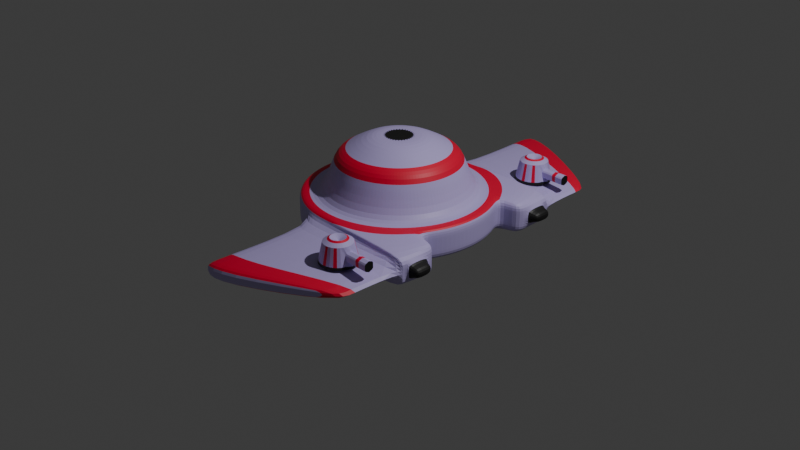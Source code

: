 # Source: starship_boss.blend  (saved by Blender 4.0.36; exported with 4.5.12 LTS)
import bpy
from mathutils import Matrix  # noqa: F401  (used for matrix-valued properties, if any)

bpy.ops.wm.read_factory_settings(use_empty=True)
scene = bpy.context.scene
scene.name = 'Scene'

# ---- collections
col_collection = bpy.data.collections.new('Collection'); scene.collection.children.link(col_collection)

# ---- materials (node trees are filled in below, after node groups)
mat_material = bpy.data.materials.new('Material')
mat_material.use_transparent_shadow = False
mat_border = bpy.data.materials.new('border')
mat_border.use_transparent_shadow = False
mat_black = bpy.data.materials.new('black')
mat_black.use_transparent_shadow = False

# ---- material node trees
mat_material.use_nodes = True; mat_material.node_tree.nodes.clear()
_N = mat_material.node_tree.nodes; _L = mat_material.node_tree.links
n0 = _N.new('ShaderNodeBsdfPrincipled'); n0.name = 'Principled BSDF'; n0.location = (10, 300)
n0.inputs[0].default_value = (0.5249, 0.4408, 0.8024, 1.0)
n0.inputs[3].default_value = 1.45
n1 = _N.new('ShaderNodeOutputMaterial'); n1.name = 'Material Output'; n1.location = (300, 300)
_L.new(n0.outputs[0], n1.inputs[0])
n1.is_active_output = True
mat_border.use_nodes = True; mat_border.node_tree.nodes.clear()
_N = mat_border.node_tree.nodes; _L = mat_border.node_tree.links
n0 = _N.new('ShaderNodeBsdfPrincipled'); n0.name = 'Principled BSDF'; n0.location = (10, 300)
n0.inputs[0].default_value = (0.8016, 0.0, 0.04045, 1.0)
n0.inputs[3].default_value = 1.45
n1 = _N.new('ShaderNodeOutputMaterial'); n1.name = 'Material Output'; n1.location = (300, 300)
_L.new(n0.outputs[0], n1.inputs[0])
n1.is_active_output = True
mat_black.use_nodes = True; mat_black.node_tree.nodes.clear()
_N = mat_black.node_tree.nodes; _L = mat_black.node_tree.links
n0 = _N.new('ShaderNodeBsdfPrincipled'); n0.name = 'Principled BSDF'; n0.location = (10, 300)
n0.inputs[0].default_value = (0.01038, 0.01038, 0.01038, 1.0)
n0.inputs[3].default_value = 1.45
n1 = _N.new('ShaderNodeOutputMaterial'); n1.name = 'Material Output'; n1.location = (300, 300)
_L.new(n0.outputs[0], n1.inputs[0])
n1.is_active_output = True

# ---- world
world_world = bpy.data.worlds.new('World'); scene.world = world_world
world_world.use_nodes = True; world_world.node_tree.nodes.clear()
_N = world_world.node_tree.nodes; _L = world_world.node_tree.links
n0 = _N.new('ShaderNodeOutputWorld'); n0.name = 'World Output'; n0.location = (300, 300)
n1 = _N.new('ShaderNodeBackground'); n1.name = 'Background'; n1.location = (10, 300)
n1.inputs[0].default_value = (0.05088, 0.05088, 0.05088, 1.0)
_L.new(n1.outputs[0], n0.inputs[0])
n0.is_active_output = True
world_world.color = (0.05088, 0.05088, 0.05088)
world_world.use_sun_shadow = False
world_world.sun_shadow_jitter_overblur = 0.0

# ---- cameras
cam_camera = bpy.data.cameras.new('Camera')
cam_camera.clip_end = 100.0
cam_camera.ortho_scale = 7.314

# ---- lights
light_light = bpy.data.lights.new('Light', 'POINT')
light_light.transmission_factor = 0.0
light_light.use_soft_falloff = False
light_light.energy = 1000.0
light_light.shadow_soft_size = 0.1
light_light.shadow_maximum_resolution = 0.006
light_light.use_absolute_resolution = True

# ---- meshes
me_circle = bpy.data.meshes.new('Circle')
me_circle.from_pydata([(0.0, 1.0, 0.0), (-0.1951, 0.9808, 0.0), (-0.3827, 0.9239, 0.0), (-0.5556, 0.8315, 0.0), (-0.7071, 0.7071, 0.0), (-0.8315, 0.5556, 0.0), (-0.9239, 0.3827, 0.0), (-0.9808, 0.1951, 0.0), (-1.0, 0.0, 0.0), (-0.9808, -0.1951, 0.0), (-0.9239, -0.3827, 0.0), (-0.8315, -0.5556, 0.0), (-0.7071, -0.7071, 0.0), (-0.5556, -0.8315, 0.0), (-0.3827, -0.9239, 0.0), (-0.1951, -0.9808, 0.0), (0.0, -1.0, 0.0), (0.1951, -0.9808, 0.0), (0.3827, -0.9239, 0.0), (0.5556, -0.8315, 0.0), (0.7071, -0.7071, 0.0), (0.8315, -0.5556, 0.0), (0.9239, -0.3827, 0.0), (0.9808, -0.1951, 0.0), (1.0, 0.0, 0.0), (0.9808, 0.1951, 0.0), (0.9239, 0.3827, 0.0), (0.8315, 0.5556, 0.0), (0.7071, 0.7071, 0.0), (0.5556, 0.8315, 0.0), (0.3827, 0.9239, 0.0), (0.1951, 0.9808, 0.0), (-4.312e-09, 0.6438, 0.0), (-0.1256, 0.6315, 0.0), (-0.2464, 0.5948, 0.0), (-0.3577, 0.5353, 0.0), (-0.4553, 0.4553, 0.0), (-0.5353, 0.3577, 0.0), (-0.5948, 0.2464, 0.0), (-0.6315, 0.1256, 0.0), (-0.6438, 5.307e-09, 0.0), (-0.6315, -0.1256, 0.0), (-0.5948, -0.2464, 0.0), (-0.5353, -0.3577, 0.0), (-0.4553, -0.4553, 0.0), (-0.3577, -0.5353, 0.0), (-0.2464, -0.5948, 0.0), (-0.1256, -0.6315, 0.0), (-4.312e-09, -0.6438, 0.0), (0.1256, -0.6315, 0.0), (0.2464, -0.5948, 0.0), (0.3577, -0.5353, 0.0), (0.4553, -0.4553, 0.0), (0.5353, -0.3577, 0.0), (0.5948, -0.2464, 0.0), (0.6315, -0.1256, 0.0), (0.6438, 5.307e-09, 0.0), (0.6315, 0.1256, 0.0), (0.5948, 0.2464, 0.0), (0.5353, 0.3577, 0.0), (0.4553, 0.4553, 0.0), (0.3577, 0.5353, 0.0), (0.2464, 0.5948, 0.0), (0.1256, 0.6315, 0.0), (0.0, 1.0, 0.3425), (-0.1951, 0.9808, 0.3425), (-0.3827, 0.9239, 0.3425), (-0.5556, 0.8315, 0.3425), (-0.7071, 0.7071, 0.3425), (-0.8315, 0.5556, 0.3425), (-0.9239, 0.3827, 0.3425), (-0.9808, 0.1951, 0.3425), (-1.0, 0.0, 0.3425), (-0.9808, -0.1951, 0.3425), (-0.9239, -0.3827, 0.3425), (-0.8315, -0.5556, 0.3425), (-0.7071, -0.7071, 0.3425), (-0.5556, -0.8315, 0.3425), (-0.3827, -0.9239, 0.3425), (-0.1951, -0.9808, 0.3425), (0.0, -1.0, 0.3425), (0.1951, -0.9808, 0.3425), (0.3827, -0.9239, 0.3425), (0.5556, -0.8315, 0.3425), (0.7071, -0.7071, 0.3425), (0.8315, -0.5556, 0.3425), (0.9239, -0.3827, 0.3425), (0.9808, -0.1951, 0.3425), (1.0, 0.0, 0.3425), (0.9808, 0.1951, 0.3425), (0.9239, 0.3827, 0.3425), (0.8315, 0.5556, 0.3425), (0.7071, 0.7071, 0.3425), (0.5556, 0.8315, 0.3425), (0.3827, 0.9239, 0.3425), (0.1951, 0.9808, 0.3425), (-4.334e-09, 0.7615, 0.3425), (-0.1486, 0.7469, 0.3425), (-0.2914, 0.7035, 0.3425), (-0.4231, 0.6332, 0.3425), (-0.5385, 0.5385, 0.3425), (-0.6332, 0.4231, 0.3425), (-0.7035, 0.2914, 0.3425), (-0.7469, 0.1486, 0.3425), (-0.7615, 6.618e-09, 0.3425), (-0.7469, -0.1486, 0.3425), (-0.7035, -0.2914, 0.3425), (-0.6332, -0.4231, 0.3425), (-0.5385, -0.5385, 0.3425), (-0.4231, -0.6332, 0.3425), (-0.2914, -0.7035, 0.3425), (-0.1486, -0.7469, 0.3425), (-4.334e-09, -0.7615, 0.3425), (0.1486, -0.7469, 0.3425), (0.2914, -0.7035, 0.3425), (0.4231, -0.6332, 0.3425), (0.5385, -0.5385, 0.3425), (0.6332, -0.4231, 0.3425), (0.7035, -0.2914, 0.3425), (0.7469, -0.1486, 0.3425), (0.7615, 6.618e-09, 0.3425), (0.7469, 0.1486, 0.3425), (0.7035, 0.2914, 0.3425), (0.6332, 0.4231, 0.3425), (0.5385, 0.5385, 0.3425), (0.4231, 0.6332, 0.3425), (0.2914, 0.7035, 0.3425), (0.1486, 0.7469, 0.3425), (-0.05952, 0.2992, 0.0), (-3.146e-09, 0.3051, 0.0), (-0.1168, 0.2819, 0.0), (-0.1695, 0.2537, 0.0), (-0.2157, 0.2157, 0.0), (-0.2537, 0.1695, 0.0), (-0.2819, 0.1168, 0.0), (-0.2992, 0.05952, 0.0), (-0.3051, 2.025e-09, 0.0), (-0.2992, -0.05952, 0.0), (-0.2819, -0.1168, 0.0), (-0.2537, -0.1695, 0.0), (-0.2157, -0.2157, 0.0), (-0.1695, -0.2537, 0.0), (-0.1168, -0.2819, 0.0), (-0.05952, -0.2992, 0.0), (-3.146e-09, -0.3051, 0.0), (0.05952, -0.2992, 0.0), (0.1168, -0.2819, 0.0), (0.1695, -0.2537, 0.0), (0.2157, -0.2157, 0.0), (0.2537, -0.1695, 0.0), (0.2819, -0.1168, 0.0), (0.2992, -0.05952, 0.0), (0.3051, 2.025e-09, 0.0), (0.2992, 0.05952, 0.0), (0.2819, 0.1168, 0.0), (0.2537, 0.1695, 0.0), (0.2157, 0.2157, 0.0), (0.1695, 0.2537, 0.0), (0.1168, 0.2819, 0.0), (0.05952, 0.2992, 0.0), (-0.05952, 0.2992, 0.3425), (-3.146e-09, 0.3051, 0.3425), (-0.1168, 0.2819, 0.3425), (-0.1695, 0.2537, 0.3425), (-0.2157, 0.2157, 0.3425), (-0.2537, 0.1695, 0.3425), (-0.2819, 0.1168, 0.3425), (-0.2992, 0.05952, 0.3425), (-0.3051, 2.025e-09, 0.3425), (-0.2992, -0.05952, 0.3425), (-0.2819, -0.1168, 0.3425), (-0.2537, -0.1695, 0.3425), (-0.2157, -0.2157, 0.3425), (-0.1695, -0.2537, 0.3425), (-0.1168, -0.2819, 0.3425), (-0.05952, -0.2992, 0.3425), (-3.146e-09, -0.3051, 0.3425), (0.05952, -0.2992, 0.3425), (0.1168, -0.2819, 0.3425), (0.1695, -0.2537, 0.3425), (0.2157, -0.2157, 0.3425), (0.2537, -0.1695, 0.3425), (0.2819, -0.1168, 0.3425), (0.2992, -0.05952, 0.3425), (0.3051, 2.025e-09, 0.3425), (0.2992, 0.05952, 0.3425), (0.2819, 0.1168, 0.3425), (0.2537, 0.1695, 0.3425), (0.2157, 0.2157, 0.3425), (0.1695, 0.2537, 0.3425), (0.1168, 0.2819, 0.3425), (0.05952, 0.2992, 0.3425), (-0.1256, 0.6315, 0.7218), (-4.312e-09, 0.6438, 0.7218), (-0.2464, 0.5948, 0.7218), (-0.3577, 0.5353, 0.7218), (-0.4553, 0.4553, 0.7218), (-0.5353, 0.3577, 0.7218), (-0.5948, 0.2464, 0.7218), (-0.6315, 0.1256, 0.7218), (-0.6438, 5.307e-09, 0.7218), (-0.6315, -0.1256, 0.7218), (-0.5948, -0.2464, 0.7218), (-0.5353, -0.3577, 0.7218), (-0.4553, -0.4553, 0.7218), (-0.3577, -0.5353, 0.7218), (-0.2464, -0.5948, 0.7218), (-0.1256, -0.6315, 0.7218), (-4.312e-09, -0.6438, 0.7218), (0.1256, -0.6315, 0.7218), (0.2464, -0.5948, 0.7218), (0.3577, -0.5353, 0.7218), (0.4553, -0.4553, 0.7218), (0.5353, -0.3577, 0.7218), (0.5948, -0.2464, 0.7218), (0.6315, -0.1256, 0.7218), (0.6438, 5.307e-09, 0.7218), (0.6315, 0.1256, 0.7218), (0.5948, 0.2464, 0.7218), (0.5353, 0.3577, 0.7218), (0.4553, 0.4553, 0.7218), (0.3577, 0.5353, 0.7218), (0.2464, 0.5948, 0.7218), (0.1256, 0.6315, 0.7218), (-0.1168, 0.2819, 0.9132), (0.2157, 0.2157, 0.9132), (-0.05952, 0.2992, 0.9132), (-3.146e-09, 0.3051, 0.9132), (0.2537, 0.1695, 0.9132), (0.2819, 0.1168, 0.9132), (0.2992, 0.05952, 0.9132), (0.3051, 2.025e-09, 0.9132), (0.2992, -0.05952, 0.9132), (0.2819, -0.1168, 0.9132), (0.2537, -0.1695, 0.9132), (0.2157, -0.2157, 0.9132), (0.1695, -0.2537, 0.9132), (0.1168, -0.2819, 0.9132), (0.05952, -0.2992, 0.9132), (-3.146e-09, -0.3051, 0.9132), (-0.05952, -0.2992, 0.9132), (-0.1168, -0.2819, 0.9132), (-0.1695, 0.2537, 0.9132), (-0.2157, 0.2157, 0.9132), (-0.2537, 0.1695, 0.9132), (-0.2819, 0.1168, 0.9132), (-0.2992, 0.05952, 0.9132), (-0.3051, 2.025e-09, 0.9132), (-0.2992, -0.05952, 0.9132), (-0.2819, -0.1168, 0.9132), (-0.2537, -0.1695, 0.9132), (-0.2157, -0.2157, 0.9132), (-0.1695, -0.2537, 0.9132), (0.1695, 0.2537, 0.9132), (0.1168, 0.2819, 0.9132), (0.05952, 0.2992, 0.9132), (1.091, -0.9808, 0.0), (1.091, -1.0, 0.0), (1.091, -0.9239, 0.0), (1.091, -0.8315, 0.0), (1.091, -0.7071, 0.0), (1.091, -0.5556, 0.0), (1.091, 0.7071, 0.0), (1.091, 0.5556, 0.0), (1.091, 0.8315, 0.0), (1.091, 0.9239, 0.0), (1.091, 0.9808, 0.0), (1.091, 1.0, 0.0), (1.091, -0.9808, 0.3425), (1.091, -1.0, 0.3425), (1.091, -0.9239, 0.3425), (1.091, -0.8315, 0.3425), (1.091, -0.7071, 0.3425), (1.091, -0.5556, 0.3425), (1.091, 0.7071, 0.3425), (1.091, 0.5556, 0.3425), (1.091, 0.8315, 0.3425), (1.091, 0.9239, 0.3425), (1.091, 0.9808, 0.3425), (1.091, 1.0, 0.3425), (0.1394, 0.02773, 0.3425), (0.1394, 0.02773, 0.9132), (0.1421, -7.978e-10, 0.3425), (0.1421, -7.978e-10, 0.9132), (0.1394, -0.02773, 0.3425), (0.1394, -0.02773, 0.9132), (0.1313, -0.05439, 0.3425), (0.1313, -0.05439, 0.9132), (0.1182, -0.07896, 0.3425), (0.1182, -0.07896, 0.9132), (0.1005, -0.1005, 0.3425), (0.1005, -0.1005, 0.9132), (0.07896, -0.1182, 0.3425), (0.07896, -0.1182, 0.9132), (-0.02773, 0.1394, 0.3425), (-2.15e-09, 0.1421, 0.3425), (-0.05439, 0.1313, 0.3425), (-0.07896, 0.1182, 0.3425), (-0.1005, 0.1005, 0.3425), (-0.1182, 0.07896, 0.3425), (-0.1313, 0.05439, 0.3425), (-0.1394, 0.02773, 0.3425), (-0.1421, -7.978e-10, 0.3425), (-0.1394, -0.02773, 0.3425), (-0.1313, -0.05439, 0.3425), (-0.1182, -0.07896, 0.3425), (-0.1005, -0.1005, 0.3425), (-0.07896, -0.1182, 0.3425), (-0.05439, -0.1313, 0.3425), (-0.02773, -0.1394, 0.3425), (-2.15e-09, -0.1421, 0.3425), (0.02773, -0.1394, 0.3425), (0.05439, -0.1313, 0.3425), (0.1313, 0.05439, 0.3425), (0.1182, 0.07896, 0.3425), (0.1005, 0.1005, 0.3425), (0.07896, 0.1182, 0.3425), (0.05439, 0.1313, 0.3425), (0.02773, 0.1394, 0.3425), (0.05439, -0.1313, 0.9132), (0.02773, -0.1394, 0.9132), (-2.15e-09, -0.1421, 0.9132), (-0.02773, -0.1394, 0.9132), (-0.05439, -0.1313, 0.9132), (-0.1005, -0.1005, 0.9132), (-0.07896, -0.1182, 0.9132), (-0.02773, 0.1394, 0.9132), (-2.15e-09, 0.1421, 0.9132), (-0.05439, 0.1313, 0.9132), (-0.07896, 0.1182, 0.9132), (-0.1005, 0.1005, 0.9132), (-0.1182, 0.07896, 0.9132), (-0.1313, 0.05439, 0.9132), (-0.1394, 0.02773, 0.9132), (-0.1421, -7.978e-10, 0.9132), (-0.1394, -0.02773, 0.9132), (-0.1313, -0.05439, 0.9132), (-0.1182, -0.07896, 0.9132), (0.1313, 0.05439, 0.9132), (0.1182, 0.07896, 0.9132), (0.1005, 0.1005, 0.9132), (0.07896, 0.1182, 0.9132), (0.05439, 0.1313, 0.9132), (0.02773, 0.1394, 0.9132), (-0.8315, -0.5556, 0.1142), (-0.8315, -0.5556, 0.2284), (-0.7071, -0.7071, 0.2284), (-0.7071, -0.7071, 0.1142), (-0.5556, -0.8315, 0.2284), (-0.5556, -0.8315, 0.1142), (-0.3827, -0.9239, 0.2284), (-0.3827, -0.9239, 0.1142), (-0.1951, -0.9808, 0.2284), (-0.1951, -0.9808, 0.1142), (0.0, -1.0, 0.2284), (0.0, -1.0, 0.1142), (0.8315, -0.5556, 0.2284), (0.8315, -0.5556, 0.1142), (0.9239, -0.3827, 0.2284), (0.9239, -0.3827, 0.1142), (0.9808, -0.1951, 0.2284), (0.9808, -0.1951, 0.1142), (1.0, 0.0, 0.2284), (1.0, 0.0, 0.1142), (0.9808, 0.1951, 0.2284), (0.9808, 0.1951, 0.1142), (0.9239, 0.3827, 0.2284), (0.9239, 0.3827, 0.1142), (0.8315, 0.5556, 0.2284), (0.8315, 0.5556, 0.1142), (0.0, 1.0, 0.1142), (0.0, 1.0, 0.2284), (-0.1951, 0.9808, 0.2284), (-0.1951, 0.9808, 0.1142), (-0.3827, 0.9239, 0.2284), (-0.3827, 0.9239, 0.1142), (-0.5556, 0.8315, 0.2284), (-0.5556, 0.8315, 0.1142), (-0.7071, 0.7071, 0.2284), (-0.7071, 0.7071, 0.1142), (-0.8315, 0.5556, 0.2284), (-0.8315, 0.5556, 0.1142), (-0.9239, 0.3827, 0.2284), (-0.9239, 0.3827, 0.1142), (-0.9808, 0.1951, 0.2284), (-0.9808, 0.1951, 0.1142), (-1.0, 0.0, 0.2284), (-1.0, 0.0, 0.1142), (-0.9808, -0.1951, 0.2284), (-0.9808, -0.1951, 0.1142), (-0.9239, -0.3827, 0.2284), (-0.9239, -0.3827, 0.1142), (1.091, -1.0, 0.2284), (1.091, -1.0, 0.1142), (1.091, -0.9808, 0.2284), (1.091, -0.9808, 0.1142), (1.091, -0.9239, 0.2284), (1.091, -0.9239, 0.1142), (1.091, -0.8315, 0.2284), (1.091, -0.8315, 0.1142), (1.091, -0.7071, 0.2284), (1.091, -0.7071, 0.1142), (1.091, -0.5556, 0.2284), (1.091, -0.5556, 0.1142), (1.091, 0.5556, 0.2284), (1.091, 0.5556, 0.1142), (1.091, 1.0, 0.1142), (1.091, 1.0, 0.2284), (1.091, 0.7071, 0.2284), (1.091, 0.7071, 0.1142), (1.091, 0.8315, 0.2284), (1.091, 0.8315, 0.1142), (1.091, 0.9239, 0.2284), (1.091, 0.9239, 0.1142), (1.091, 0.9808, 0.2284), (1.091, 0.9808, 0.1142), (-0.2317, -2.203, 0.2498), (-0.2317, -2.203, 0.09277), (0.03658, -2.246, 0.2498), (0.03658, -2.246, 0.09277), (0.03658, 2.246, 0.09277), (0.03658, 2.246, 0.2498), (-0.2317, 2.203, 0.2498), (-0.2317, 2.203, 0.09277), (1.091, -1.634, 0.2284), (1.091, -1.634, 0.1142), (1.091, 1.634, 0.1142), (1.091, 1.634, 0.2284), (1.215, -0.9239, 0.2284), (1.215, -0.9239, 0.1142), (1.215, -0.8315, 0.2284), (1.215, -0.8315, 0.1142), (1.215, -0.7071, 0.2284), (1.215, -0.7071, 0.1142), (1.208, 0.7071, 0.2284), (1.208, 0.7071, 0.1142), (1.208, 0.8315, 0.2284), (1.208, 0.8315, 0.1142), (1.208, 0.9239, 0.2284), (1.208, 0.9239, 0.1142), (0.8907, -0.1772, 0.3425), (0.9081, 1.369e-09, 0.3425), (-0.839, -0.3475, 0.3425), (-0.7551, -0.5045, 0.3425), (0.8907, 0.1772, 0.3425), (-0.6421, -0.6421, 0.3425), (0.839, 0.3475, 0.3425), (-0.5045, -0.7551, 0.3425), (0.7551, 0.5045, 0.3425), (-0.3475, -0.839, 0.3425), (-1.113e-09, 0.9081, 0.3425), (-0.1772, 0.8907, 0.3425), (0.6421, 0.6421, 0.3425), (-0.1772, -0.8907, 0.3425), (-0.3475, 0.839, 0.3425), (0.5045, 0.7551, 0.3425), (-1.113e-09, -0.9081, 0.3425), (-0.5045, 0.7551, 0.3425), (0.3475, 0.839, 0.3425), (0.1772, -0.8907, 0.3425), (-0.6421, 0.6421, 0.3425), (0.1772, 0.8907, 0.3425), (0.3475, -0.839, 0.3425), (-0.7551, 0.5045, 0.3425), (0.5045, -0.7551, 0.3425), (-0.839, 0.3475, 0.3425), (0.6421, -0.6421, 0.3425), (-0.8907, 0.1772, 0.3425), (0.7551, -0.5045, 0.3425), (-0.9081, 1.369e-09, 0.3425), (0.839, -0.3475, 0.3425), (-0.8907, -0.1772, 0.3425), (-0.214, 0.5166, 0.7697), (0.3954, 0.3954, 0.7697), (-0.1091, 0.5484, 0.7697), (-4.021e-09, 0.5591, 0.7697), (0.4649, 0.3106, 0.7697), (0.5166, 0.214, 0.7697), (0.5484, 0.1091, 0.7697), (0.5591, 4.486e-09, 0.7697), (0.5484, -0.1091, 0.7697), (0.5166, -0.214, 0.7697), (0.4649, -0.3106, 0.7697), (0.3954, -0.3954, 0.7697), (0.3106, -0.4649, 0.7697), (0.214, -0.5166, 0.7697), (0.1091, -0.5484, 0.7697), (-4.021e-09, -0.5591, 0.7697), (-0.1091, -0.5484, 0.7697), (-0.214, -0.5166, 0.7697), (0.3106, 0.4649, 0.7697), (-0.3106, 0.4649, 0.7697), (0.214, 0.5166, 0.7697), (-0.3954, 0.3954, 0.7697), (0.1091, 0.5484, 0.7697), (-0.4649, 0.3106, 0.7697), (-0.5166, 0.214, 0.7697), (-0.5484, 0.1091, 0.7697), (-0.5591, 4.486e-09, 0.7697), (-0.5484, -0.1091, 0.7697), (-0.5166, -0.214, 0.7697), (-0.4649, -0.3106, 0.7697), (-0.3954, -0.3954, 0.7697), (-0.3106, -0.4649, 0.7697), (1.091, -1.57, 0.1142), (0.03292, -2.122, 0.09491), (-0.228, -2.081, 0.09491), (1.091, -1.57, 0.2284), (0.03292, -2.122, 0.2476), (-0.228, -2.081, 0.2476), (1.091, 1.57, 0.1142), (0.03292, 2.122, 0.09491), (-0.228, 2.081, 0.09491), (-0.228, 2.081, 0.2476), (1.091, 1.57, 0.2284), (0.03292, 2.122, 0.2476)], [], [(24, 56, 55, 23), (11, 43, 42, 10), (25, 57, 56, 24), (12, 44, 43, 11), (26, 58, 57, 25), (13, 45, 44, 12), (27, 59, 58, 26), (14, 46, 45, 13), (1, 33, 32, 0), (28, 60, 59, 27), (15, 47, 46, 14), (2, 34, 33, 1), (29, 61, 60, 28), (16, 48, 47, 15), (3, 35, 34, 2), (30, 62, 61, 29), (17, 49, 48, 16), (4, 36, 35, 3), (31, 63, 62, 30), (18, 50, 49, 17), (5, 37, 36, 4), (0, 32, 63, 31), (19, 51, 50, 18), (6, 38, 37, 5), (20, 52, 51, 19), (7, 39, 38, 6), (21, 53, 52, 20), (8, 40, 39, 7), (22, 54, 53, 21), (9, 41, 40, 8), (23, 55, 54, 22), (10, 42, 41, 9), (441, 440, 119, 120), (443, 442, 106, 107), (444, 441, 120, 121), (445, 443, 107, 108), (446, 444, 121, 122), (447, 445, 108, 109), (448, 446, 122, 123), (449, 447, 109, 110), (451, 450, 96, 97), (452, 448, 123, 124), (453, 449, 110, 111), (454, 451, 97, 98), (455, 452, 124, 125), (456, 453, 111, 112), (457, 454, 98, 99), (458, 455, 125, 126), (459, 456, 112, 113), (460, 457, 99, 100), (461, 458, 126, 127), (462, 459, 113, 114), (463, 460, 100, 101), (450, 461, 127, 96), (464, 462, 114, 115), (465, 463, 101, 102), (466, 464, 115, 116), (467, 465, 102, 103), (468, 466, 116, 117), (469, 467, 103, 104), (470, 468, 117, 118), (471, 469, 104, 105), (440, 470, 118, 119), (442, 471, 105, 106), (346, 345, 75, 76), (99, 98, 194, 195), (348, 346, 76, 77), (125, 124, 220, 221), (350, 348, 77, 78), (51, 52, 148, 147), (352, 350, 78, 79), (249, 248, 335, 336), (354, 352, 79, 80), (98, 97, 192, 194), (28, 27, 263, 262), (50, 51, 147, 146), (357, 21, 261, 403), (124, 123, 219, 220), (91, 92, 274, 275), (184, 185, 280, 282), (20, 19, 259, 260), (49, 50, 146, 145), (83, 84, 272, 271), (97, 96, 193, 192), (358, 356, 85, 86), (48, 49, 145, 144), (360, 358, 86, 87), (123, 122, 218, 219), (362, 360, 87, 88), (47, 48, 144, 143), (364, 362, 88, 89), (248, 247, 334, 335), (366, 364, 89, 90), (46, 47, 143, 142), (368, 366, 90, 91), (372, 371, 64, 65), (122, 121, 217, 218), (19, 18, 258, 259), (374, 372, 65, 66), (45, 46, 142, 141), (82, 83, 271, 270), (376, 374, 66, 67), (183, 184, 282, 284), (370, 0, 267, 406), (378, 376, 67, 68), (44, 45, 141, 140), (18, 17, 256, 258), (380, 378, 68, 69), (121, 120, 216, 217), (354, 80, 269, 392), (382, 380, 69, 70), (43, 44, 140, 139), (247, 246, 333, 334), (384, 382, 70, 71), (42, 43, 139, 138), (120, 119, 215, 216), (386, 384, 71, 72), (41, 42, 138, 137), (182, 183, 284, 286), (388, 386, 72, 73), (40, 41, 137, 136), (119, 118, 214, 215), (390, 388, 73, 74), (39, 40, 136, 135), (246, 245, 332, 333), (345, 390, 74, 75), (38, 39, 135, 134), (118, 117, 213, 214), (134, 135, 167, 166), (135, 136, 168, 167), (136, 137, 169, 168), (137, 138, 170, 169), (138, 139, 171, 170), (139, 140, 172, 171), (140, 141, 173, 172), (141, 142, 174, 173), (142, 143, 175, 174), (143, 144, 176, 175), (144, 145, 177, 176), (145, 146, 178, 177), (146, 147, 179, 178), (147, 148, 180, 179), (148, 149, 181, 180), (149, 150, 182, 181), (150, 151, 183, 182), (151, 152, 184, 183), (152, 153, 185, 184), (153, 154, 186, 185), (154, 155, 187, 186), (129, 128, 160, 161), (155, 156, 188, 187), (128, 130, 162, 160), (156, 157, 189, 188), (130, 131, 163, 162), (157, 158, 190, 189), (131, 132, 164, 163), (158, 159, 191, 190), (132, 133, 165, 164), (159, 129, 161, 191), (133, 134, 166, 165), (52, 53, 149, 148), (181, 182, 286, 288), (117, 116, 212, 213), (53, 54, 150, 149), (245, 244, 331, 332), (116, 115, 211, 212), (54, 55, 151, 150), (180, 181, 288, 290), (115, 114, 210, 211), (55, 56, 152, 151), (227, 255, 343, 327), (56, 57, 153, 152), (114, 113, 209, 210), (57, 58, 154, 153), (179, 180, 290, 292), (58, 59, 155, 154), (32, 33, 128, 129), (113, 112, 208, 209), (59, 60, 156, 155), (33, 34, 130, 128), (244, 243, 330, 331), (60, 61, 157, 156), (34, 35, 131, 130), (112, 111, 207, 208), (61, 62, 158, 157), (35, 36, 132, 131), (255, 254, 342, 343), (62, 63, 159, 158), (36, 37, 133, 132), (111, 110, 206, 207), (63, 32, 129, 159), (37, 38, 134, 133), (491, 472, 224, 242), (490, 473, 225, 253), (472, 474, 226, 224), (473, 476, 228, 225), (474, 475, 227, 226), (476, 477, 229, 228), (477, 478, 230, 229), (478, 479, 231, 230), (479, 480, 232, 231), (480, 481, 233, 232), (481, 482, 234, 233), (482, 483, 235, 234), (483, 484, 236, 235), (484, 485, 237, 236), (485, 486, 238, 237), (486, 487, 239, 238), (487, 488, 240, 239), (488, 489, 241, 240), (492, 490, 253, 254), (493, 491, 242, 243), (494, 492, 254, 255), (495, 493, 243, 244), (475, 494, 255, 227), (496, 495, 244, 245), (497, 496, 245, 246), (498, 497, 246, 247), (499, 498, 247, 248), (500, 499, 248, 249), (501, 500, 249, 250), (502, 501, 250, 251), (503, 502, 251, 252), (489, 503, 252, 241), (178, 179, 292, 312), (243, 242, 329, 330), (126, 125, 221, 222), (100, 99, 195, 196), (254, 253, 341, 342), (177, 178, 312, 311), (127, 126, 222, 223), (101, 100, 196, 197), (242, 224, 328, 329), (253, 225, 340, 341), (96, 127, 223, 193), (102, 101, 197, 198), (224, 226, 326, 328), (176, 177, 311, 310), (103, 102, 198, 199), (225, 228, 339, 340), (226, 227, 327, 326), (104, 103, 199, 200), (175, 176, 310, 309), (228, 229, 338, 339), (105, 104, 200, 201), (174, 175, 309, 308), (106, 105, 201, 202), (229, 230, 281, 338), (107, 106, 202, 203), (173, 174, 308, 307), (108, 107, 203, 204), (230, 231, 283, 281), (109, 108, 204, 205), (172, 173, 307, 306), (110, 109, 205, 206), (231, 232, 285, 283), (394, 392, 269, 268), (396, 394, 268, 270), (398, 396, 270, 271), (400, 398, 271, 272), (402, 400, 272, 273), (408, 404, 275, 274), (410, 408, 274, 276), (412, 410, 276, 277), (414, 412, 277, 278), (407, 414, 278, 279), (84, 85, 273, 272), (21, 20, 260, 261), (92, 93, 276, 274), (29, 28, 262, 264), (93, 94, 277, 276), (30, 29, 264, 265), (94, 95, 278, 277), (31, 30, 265, 266), (80, 81, 268, 269), (95, 64, 279, 278), (17, 16, 257, 256), (0, 31, 266, 267), (368, 91, 275, 404), (81, 82, 270, 268), (370, 406, 510, 511), (372, 373, 512, 513), (406, 407, 514, 510), (373, 370, 511, 512), (407, 371, 515, 514), (371, 372, 513, 515), (392, 393, 504, 507), (352, 354, 508, 509), (355, 353, 506, 505), (393, 355, 505, 504), (354, 392, 507, 508), (353, 352, 509, 506), (326, 327, 343, 342, 341, 340, 339, 338, 281, 283, 285, 287, 289, 291, 293, 319, 320, 321, 322, 323, 325, 324, 337, 336, 335, 334, 333, 332, 331, 330, 329, 328), (294, 296, 297, 298, 299, 300, 301, 302, 303, 304, 305, 306, 307, 308, 309, 310, 311, 312, 292, 290, 288, 286, 284, 282, 280, 313, 314, 315, 316, 317, 318, 295), (185, 186, 313, 280), (250, 249, 336, 337), (186, 187, 314, 313), (251, 250, 337, 324), (161, 160, 294, 295), (187, 188, 315, 314), (252, 251, 324, 325), (160, 162, 296, 294), (188, 189, 316, 315), (241, 252, 325, 323), (162, 163, 297, 296), (189, 190, 317, 316), (240, 241, 323, 322), (163, 164, 298, 297), (239, 240, 322, 321), (190, 191, 318, 317), (164, 165, 299, 298), (238, 239, 321, 320), (191, 161, 295, 318), (165, 166, 300, 299), (237, 238, 320, 319), (166, 167, 301, 300), (236, 237, 319, 293), (167, 168, 302, 301), (235, 236, 293, 291), (168, 169, 303, 302), (234, 235, 291, 289), (169, 170, 304, 303), (233, 234, 289, 287), (170, 171, 305, 304), (232, 233, 287, 285), (171, 172, 306, 305), (27, 369, 405, 263), (369, 368, 404, 405), (267, 266, 415, 406), (406, 415, 414, 407), (266, 265, 413, 415), (415, 413, 412, 414), (265, 264, 411, 413), (411, 409, 435, 437), (264, 262, 409, 411), (410, 412, 438, 436), (262, 263, 405, 409), (409, 405, 404, 408), (261, 260, 401, 403), (403, 401, 400, 402), (260, 259, 399, 401), (399, 397, 429, 431), (259, 258, 397, 399), (400, 401, 433, 432), (258, 256, 395, 397), (397, 395, 394, 396), (256, 257, 393, 395), (395, 393, 392, 394), (11, 10, 391, 344), (344, 391, 390, 345), (10, 9, 389, 391), (391, 389, 388, 390), (9, 8, 387, 389), (389, 387, 386, 388), (8, 7, 385, 387), (387, 385, 384, 386), (7, 6, 383, 385), (385, 383, 382, 384), (6, 5, 381, 383), (383, 381, 380, 382), (16, 355, 393, 257), (5, 4, 379, 381), (381, 379, 378, 380), (4, 3, 377, 379), (379, 377, 376, 378), (64, 371, 407, 279), (507, 504, 425, 424), (3, 2, 375, 377), (377, 375, 374, 376), (2, 1, 373, 375), (375, 373, 372, 374), (1, 0, 370, 373), (509, 508, 418, 416), (27, 26, 367, 369), (369, 367, 366, 368), (26, 25, 365, 367), (367, 365, 364, 366), (25, 24, 363, 365), (365, 363, 362, 364), (24, 23, 361, 363), (363, 361, 360, 362), (23, 22, 359, 361), (361, 359, 358, 360), (22, 21, 357, 359), (359, 357, 356, 358), (85, 356, 402, 273), (356, 357, 403, 402), (16, 15, 353, 355), (505, 506, 417, 419), (15, 14, 351, 353), (353, 351, 350, 352), (14, 13, 349, 351), (351, 349, 348, 350), (13, 12, 347, 349), (349, 347, 346, 348), (12, 11, 344, 347), (347, 344, 345, 346), (419, 418, 424, 425), (421, 420, 426, 427), (423, 420, 421, 422), (419, 417, 416, 418), (504, 505, 419, 425), (511, 510, 426, 420), (513, 512, 423, 422), (508, 507, 424, 418), (506, 509, 416, 417), (510, 514, 427, 426), (512, 511, 420, 423), (514, 515, 421, 427), (515, 513, 422, 421), (433, 431, 430, 432), (431, 429, 428, 430), (397, 396, 428, 429), (401, 399, 431, 433), (396, 398, 430, 428), (398, 400, 432, 430), (439, 437, 436, 438), (437, 435, 434, 436), (412, 413, 439, 438), (413, 411, 437, 439), (409, 408, 434, 435), (408, 410, 436, 434), (74, 73, 471, 442), (87, 86, 470, 440), (73, 72, 469, 471), (86, 85, 468, 470), (72, 71, 467, 469), (85, 84, 466, 468), (71, 70, 465, 467), (84, 83, 464, 466), (70, 69, 463, 465), (83, 82, 462, 464), (64, 95, 461, 450), (69, 68, 460, 463), (82, 81, 459, 462), (95, 94, 458, 461), (68, 67, 457, 460), (81, 80, 456, 459), (94, 93, 455, 458), (67, 66, 454, 457), (80, 79, 453, 456), (93, 92, 452, 455), (66, 65, 451, 454), (79, 78, 449, 453), (92, 91, 448, 452), (65, 64, 450, 451), (78, 77, 447, 449), (91, 90, 446, 448), (77, 76, 445, 447), (90, 89, 444, 446), (76, 75, 443, 445), (89, 88, 441, 444), (75, 74, 442, 443), (88, 87, 440, 441), (206, 205, 503, 489), (205, 204, 502, 503), (204, 203, 501, 502), (203, 202, 500, 501), (202, 201, 499, 500), (201, 200, 498, 499), (200, 199, 497, 498), (199, 198, 496, 497), (198, 197, 495, 496), (193, 223, 494, 475), (197, 196, 493, 495), (223, 222, 492, 494), (196, 195, 491, 493), (222, 221, 490, 492), (207, 206, 489, 488), (208, 207, 488, 487), (209, 208, 487, 486), (210, 209, 486, 485), (211, 210, 485, 484), (212, 211, 484, 483), (213, 212, 483, 482), (214, 213, 482, 481), (215, 214, 481, 480), (216, 215, 480, 479), (217, 216, 479, 478), (218, 217, 478, 477), (219, 218, 477, 476), (192, 193, 475, 474), (220, 219, 476, 473), (194, 192, 474, 472), (221, 220, 473, 490), (195, 194, 472, 491)])
me_circle.polygons.foreach_set('material_index', [0, 0, 0, 0, 0, 0, 0, 0, 0, 0, 0, 0, 0, 0, 0, 0, 0, 0, 0, 0, 0, 0, 0, 0, 0, 0, 0, 0, 0, 0, 0, 0, 0, 0, 0, 0, 0, 0, 0, 0, 0, 0, 0, 0, 0, 0, 0, 0, 0, 0, 0, 0, 0, 0, 0, 0, 0, 0, 0, 0, 0, 0, 0, 0, 0, 0, 0, 0, 0, 0, 0, 0, 0, 0, 0, 0, 0, 0, 0, 0, 0, 0, 0, 0, 0, 0, 0, 0, 0, 0, 0, 0, 0, 0, 0, 0, 0, 0, 0, 0, 0, 0, 0, 0, 0, 0, 0, 0, 0, 0, 0, 0, 0, 0, 0, 0, 0, 0, 0, 0, 0, 0, 0, 0, 0, 0, 0, 0, 0, 0, 0, 0, 0, 0, 0, 0, 0, 0, 0, 0, 0, 0, 0, 0, 0, 0, 0, 0, 0, 0, 0, 0, 0, 0, 0, 0, 0, 0, 0, 0, 0, 0, 0, 0, 0, 0, 0, 0, 0, 0, 0, 0, 0, 0, 0, 0, 0, 0, 0, 0, 0, 0, 0, 0, 0, 0, 0, 0, 0, 0, 0, 0, 0, 0, 0, 0, 0, 0, 0, 0, 0, 0, 0, 0, 0, 0, 0, 0, 0, 0, 0, 0, 0, 0, 0, 0, 0, 0, 0, 0, 0, 0, 0, 0, 0, 0, 0, 0, 0, 0, 0, 0, 0, 0, 0, 0, 0, 0, 0, 0, 0, 0, 0, 0, 0, 0, 0, 0, 0, 0, 0, 0, 0, 0, 0, 0, 0, 0, 0, 0, 0, 0, 0, 0, 0, 0, 0, 0, 0, 0, 0, 0, 0, 0, 0, 0, 0, 0, 0, 0, 0, 0, 0, 0, 0, 0, 0, 0, 0, 0, 0, 0, 2, 0, 0, 0, 0, 0, 0, 0, 0, 0, 0, 0, 0, 0, 0, 0, 0, 0, 0, 0, 0, 0, 0, 0, 0, 0, 0, 0, 0, 0, 0, 0, 0, 0, 0, 0, 0, 0, 0, 0, 0, 2, 0, 2, 0, 0, 0, 0, 0, 2, 0, 2, 0, 0, 0, 0, 0, 0, 0, 0, 0, 0, 0, 0, 0, 0, 0, 0, 0, 0, 0, 0, 0, 0, 1, 0, 0, 0, 0, 0, 1, 0, 0, 0, 0, 0, 0, 0, 0, 0, 0, 0, 0, 0, 0, 0, 1, 0, 0, 0, 0, 0, 0, 0, 0, 0, 0, 0, 0, 1, 1, 1, 1, 1, 1, 1, 1, 1, 2, 2, 2, 2, 2, 2, 2, 2, 2, 2, 2, 2, 1, 1, 1, 1, 1, 1, 1, 1, 1, 1, 1, 1, 1, 1, 1, 1, 1, 1, 1, 1, 1, 1, 1, 1, 1, 1, 1, 1, 1, 1, 1, 1, 1, 1, 1, 1, 1, 1, 1, 1, 1, 1, 1, 1, 1, 1, 1, 1, 1, 1, 1, 1, 1, 1, 1, 1, 1, 1, 1, 1, 1, 1, 1, 1])
_uv = me_circle.uv_layers.new(name='UVMap')
_uv.uv.foreach_set('vector', [0.6324, 0.5005, 0.5545, 0.5005, 0.5518, 0.473, 0.6282, 0.4579, 0.2319, 0.379, 0.2966, 0.4223, 0.2836, 0.4466, 0.2117, 0.4168, 0.6282, 0.5432, 0.5518, 0.528, 0.5545, 0.5005, 0.6324, 0.5005, 0.2591, 0.3459, 0.3141, 0.401, 0.2966, 0.4223, 0.2319, 0.379, 0.6157, 0.5842, 0.5438, 0.5544, 0.5518, 0.528, 0.6282, 0.5432, 0.2922, 0.3187, 0.3355, 0.3835, 0.3141, 0.401, 0.2591, 0.3459, 0.5955, 0.622, 0.5307, 0.5787, 0.5438, 0.5544, 0.6157, 0.5842, 0.33, 0.2985, 0.3598, 0.3704, 0.3355, 0.3835, 0.2922, 0.3187, 0.371, 0.715, 0.3862, 0.6386, 0.4137, 0.6413, 0.4137, 0.7192, 0.5683, 0.6551, 0.5132, 0.6001, 0.5307, 0.5787, 0.5955, 0.622, 0.371, 0.286, 0.3862, 0.3624, 0.3598, 0.3704, 0.33, 0.2985, 0.33, 0.7025, 0.3598, 0.6306, 0.3862, 0.6386, 0.371, 0.715, 0.5352, 0.6823, 0.4919, 0.6176, 0.5132, 0.6001, 0.5683, 0.6551, 0.4137, 0.2818, 0.4137, 0.3597, 0.3862, 0.3624, 0.371, 0.286, 0.2922, 0.6823, 0.3355, 0.6176, 0.3598, 0.6306, 0.33, 0.7025, 0.4974, 0.7025, 0.4676, 0.6306, 0.4919, 0.6176, 0.5352, 0.6823, 0.4563, 0.286, 0.4412, 0.3624, 0.4137, 0.3597, 0.4137, 0.2818, 0.2591, 0.6551, 0.3141, 0.6001, 0.3355, 0.6176, 0.2922, 0.6823, 0.4563, 0.715, 0.4412, 0.6386, 0.4676, 0.6306, 0.4974, 0.7025, 0.4974, 0.2985, 0.4676, 0.3704, 0.4412, 0.3624, 0.4563, 0.286, 0.2319, 0.622, 0.2966, 0.5787, 0.3141, 0.6001, 0.2591, 0.6551, 0.4137, 0.7192, 0.4137, 0.6413, 0.4412, 0.6386, 0.4563, 0.715, 0.5352, 0.3187, 0.4919, 0.3835, 0.4676, 0.3704, 0.4974, 0.2985, 0.2117, 0.5842, 0.2836, 0.5544, 0.2966, 0.5787, 0.2319, 0.622, 0.5683, 0.3459, 0.5132, 0.401, 0.4919, 0.3835, 0.5352, 0.3187, 0.1992, 0.5432, 0.2756, 0.528, 0.2836, 0.5544, 0.2117, 0.5842, 0.5955, 0.379, 0.5307, 0.4223, 0.5132, 0.401, 0.5683, 0.3459, 0.195, 0.5005, 0.2729, 0.5005, 0.2756, 0.528, 0.1992, 0.5432, 0.6157, 0.4168, 0.5438, 0.4466, 0.5307, 0.4223, 0.5955, 0.379, 0.1992, 0.4579, 0.2756, 0.473, 0.2729, 0.5005, 0.195, 0.5005, 0.6282, 0.4579, 0.5518, 0.473, 0.5438, 0.4466, 0.6157, 0.4168, 0.2117, 0.4168, 0.2836, 0.4466, 0.2756, 0.473, 0.1992, 0.4579, 0.6123, 0.5005, 0.6084, 0.4618, 0.5518, 0.473, 0.5545, 0.5005, 0.2486, 0.3902, 0.2302, 0.4245, 0.2836, 0.4466, 0.2966, 0.4223, 0.6084, 0.5393, 0.6123, 0.5005, 0.5545, 0.5005, 0.5518, 0.528, 0.2733, 0.3601, 0.2486, 0.3902, 0.2966, 0.4223, 0.3141, 0.401, 0.5971, 0.5765, 0.6084, 0.5393, 0.5518, 0.528, 0.5438, 0.5544, 0.3034, 0.3354, 0.2733, 0.3601, 0.3141, 0.401, 0.3355, 0.3835, 0.5788, 0.6108, 0.5971, 0.5765, 0.5438, 0.5544, 0.5307, 0.5787, 0.3377, 0.3171, 0.3034, 0.3354, 0.3355, 0.3835, 0.3598, 0.3704, 0.3749, 0.6953, 0.4137, 0.6991, 0.4137, 0.6413, 0.3862, 0.6386, 0.5541, 0.6409, 0.5788, 0.6108, 0.5307, 0.5787, 0.5132, 0.6001, 0.3749, 0.3058, 0.3377, 0.3171, 0.3598, 0.3704, 0.3862, 0.3624, 0.3377, 0.684, 0.3749, 0.6953, 0.3862, 0.6386, 0.3598, 0.6306, 0.524, 0.6656, 0.5541, 0.6409, 0.5132, 0.6001, 0.4919, 0.6176, 0.4137, 0.3019, 0.3749, 0.3058, 0.3862, 0.3624, 0.4137, 0.3597, 0.3034, 0.6656, 0.3377, 0.684, 0.3598, 0.6306, 0.3355, 0.6176, 0.4897, 0.684, 0.524, 0.6656, 0.4919, 0.6176, 0.4676, 0.6306, 0.4524, 0.3058, 0.4137, 0.3019, 0.4137, 0.3597, 0.4412, 0.3624, 0.2733, 0.6409, 0.3034, 0.6656, 0.3355, 0.6176, 0.3141, 0.6001, 0.4524, 0.6953, 0.4897, 0.684, 0.4676, 0.6306, 0.4412, 0.6386, 0.4897, 0.3171, 0.4524, 0.3058, 0.4412, 0.3624, 0.4676, 0.3704, 0.2486, 0.6108, 0.2733, 0.6409, 0.3141, 0.6001, 0.2966, 0.5787, 0.4137, 0.6991, 0.4524, 0.6953, 0.4412, 0.6386, 0.4137, 0.6413, 0.524, 0.3354, 0.4897, 0.3171, 0.4676, 0.3704, 0.4919, 0.3835, 0.2302, 0.5765, 0.2486, 0.6108, 0.2966, 0.5787, 0.2836, 0.5544, 0.5541, 0.3601, 0.524, 0.3354, 0.4919, 0.3835, 0.5132, 0.401, 0.2189, 0.5393, 0.2302, 0.5765, 0.2836, 0.5544, 0.2756, 0.528, 0.5788, 0.3902, 0.5541, 0.3601, 0.5132, 0.401, 0.5307, 0.4223, 0.2151, 0.5005, 0.2189, 0.5393, 0.2756, 0.528, 0.2729, 0.5005, 0.5971, 0.4245, 0.5788, 0.3902, 0.5307, 0.4223, 0.5438, 0.4466, 0.2189, 0.4618, 0.2151, 0.5005, 0.2729, 0.5005, 0.2756, 0.473, 0.6084, 0.4618, 0.5971, 0.4245, 0.5438, 0.4466, 0.5518, 0.473, 0.2302, 0.4245, 0.2189, 0.4618, 0.2756, 0.473, 0.2836, 0.4466, 0.2591, 0.3459, 0.2319, 0.379, 0.2319, 0.379, 0.2591, 0.3459, 0.3355, 0.6176, 0.3598, 0.6306, 0.3598, 0.6306, 0.3355, 0.6176, 0.2922, 0.3187, 0.2591, 0.3459, 0.2591, 0.3459, 0.2922, 0.3187, 0.4919, 0.6176, 0.5132, 0.6001, 0.5132, 0.6001, 0.4919, 0.6176, 0.33, 0.2985, 0.2922, 0.3187, 0.2922, 0.3187, 0.33, 0.2985, 0.4919, 0.3835, 0.5132, 0.401, 0.4609, 0.4533, 0.4507, 0.445, 0.371, 0.286, 0.33, 0.2985, 0.33, 0.2985, 0.371, 0.286, 0.352, 0.475, 0.3482, 0.4875, 0.3832, 0.4945, 0.385, 0.4886, 0.4137, 0.2818, 0.371, 0.286, 0.371, 0.286, 0.4137, 0.2818, 0.3598, 0.6306, 0.3862, 0.6386, 0.3862, 0.6386, 0.3598, 0.6306, 0.5683, 0.6551, 0.5955, 0.622, 0.6522, 0.622, 0.6522, 0.6551, 0.4676, 0.3704, 0.4919, 0.3835, 0.4507, 0.445, 0.4392, 0.4389, 0.5955, 0.379, 0.5955, 0.379, 0.6522, 0.379, 0.6522, 0.379, 0.5132, 0.6001, 0.5307, 0.5787, 0.5307, 0.5787, 0.5132, 0.6001, 0.5955, 0.622, 0.5683, 0.6551, 0.6522, 0.6551, 0.6522, 0.622, 0.4804, 0.5005, 0.4791, 0.5135, 0.4442, 0.5066, 0.4448, 0.5005, 0.5683, 0.3459, 0.5352, 0.3187, 0.6522, 0.3187, 0.6522, 0.3459, 0.4412, 0.3624, 0.4676, 0.3704, 0.4392, 0.4389, 0.4267, 0.4351, 0.5352, 0.3187, 0.5683, 0.3459, 0.6522, 0.3459, 0.6522, 0.3187, 0.3862, 0.6386, 0.4137, 0.6413, 0.4137, 0.6413, 0.3862, 0.6386, 0.6157, 0.4168, 0.5955, 0.379, 0.5955, 0.379, 0.6157, 0.4168, 0.4137, 0.3597, 0.4412, 0.3624, 0.4267, 0.4351, 0.4137, 0.4338, 0.6282, 0.4579, 0.6157, 0.4168, 0.6157, 0.4168, 0.6282, 0.4579, 0.5307, 0.5787, 0.5438, 0.5544, 0.5438, 0.5544, 0.5307, 0.5787, 0.6324, 0.5005, 0.6282, 0.4579, 0.6282, 0.4579, 0.6324, 0.5005, 0.3862, 0.3624, 0.4137, 0.3597, 0.4137, 0.4338, 0.4007, 0.4351, 0.6282, 0.5432, 0.6324, 0.5005, 0.6324, 0.5005, 0.6282, 0.5432, 0.3482, 0.4875, 0.347, 0.5005, 0.3826, 0.5005, 0.3832, 0.4945, 0.6157, 0.5842, 0.6282, 0.5432, 0.6282, 0.5432, 0.6157, 0.5842, 0.3598, 0.3704, 0.3862, 0.3624, 0.4007, 0.4351, 0.3882, 0.4389, 0.5955, 0.622, 0.6157, 0.5842, 0.6157, 0.5842, 0.5955, 0.622, 0.371, 0.715, 0.4137, 0.7192, 0.4137, 0.7192, 0.371, 0.715, 0.5438, 0.5544, 0.5518, 0.528, 0.5518, 0.528, 0.5438, 0.5544, 0.5352, 0.3187, 0.4974, 0.2985, 0.6522, 0.2985, 0.6522, 0.3187, 0.33, 0.7025, 0.371, 0.715, 0.371, 0.715, 0.33, 0.7025, 0.3355, 0.3835, 0.3598, 0.3704, 0.3882, 0.4389, 0.3766, 0.445, 0.4974, 0.2985, 0.5352, 0.3187, 0.6522, 0.3187, 0.6522, 0.2985, 0.2922, 0.6823, 0.33, 0.7025, 0.33, 0.7025, 0.2922, 0.6823, 0.4791, 0.4875, 0.4804, 0.5005, 0.4448, 0.5005, 0.4442, 0.4945, 0.4137, 0.7192, 0.4137, 0.7192, 0.6522, 0.7192, 0.6522, 0.7192, 0.2591, 0.6551, 0.2922, 0.6823, 0.2922, 0.6823, 0.2591, 0.6551, 0.3141, 0.401, 0.3355, 0.3835, 0.3766, 0.445, 0.3665, 0.4533, 0.4974, 0.2985, 0.4563, 0.286, 0.6522, 0.286, 0.6522, 0.2985, 0.2319, 0.622, 0.2591, 0.6551, 0.2591, 0.6551, 0.2319, 0.622, 0.5518, 0.528, 0.5545, 0.5005, 0.5545, 0.5005, 0.5518, 0.528, 0.4137, 0.2818, 0.4137, 0.2818, 0.6522, 0.2818, 0.6522, 0.2818, 0.2117, 0.5842, 0.2319, 0.622, 0.2319, 0.622, 0.2117, 0.5842, 0.2966, 0.4223, 0.3141, 0.401, 0.3665, 0.4533, 0.3582, 0.4634, 0.347, 0.5005, 0.3482, 0.5135, 0.3832, 0.5066, 0.3826, 0.5005, 0.1992, 0.5432, 0.2117, 0.5842, 0.2117, 0.5842, 0.1992, 0.5432, 0.2836, 0.4466, 0.2966, 0.4223, 0.3582, 0.4634, 0.352, 0.475, 0.5545, 0.5005, 0.5518, 0.473, 0.5518, 0.473, 0.5545, 0.5005, 0.195, 0.5005, 0.1992, 0.5432, 0.1992, 0.5432, 0.195, 0.5005, 0.2756, 0.473, 0.2836, 0.4466, 0.352, 0.475, 0.3482, 0.4875, 0.4753, 0.475, 0.4791, 0.4875, 0.4442, 0.4945, 0.4424, 0.4886, 0.1992, 0.4579, 0.195, 0.5005, 0.195, 0.5005, 0.1992, 0.4579, 0.2729, 0.5005, 0.2756, 0.473, 0.3482, 0.4875, 0.347, 0.5005, 0.5518, 0.473, 0.5438, 0.4466, 0.5438, 0.4466, 0.5518, 0.473, 0.2117, 0.4168, 0.1992, 0.4579, 0.1992, 0.4579, 0.2117, 0.4168, 0.2756, 0.528, 0.2729, 0.5005, 0.347, 0.5005, 0.3482, 0.5135, 0.3482, 0.5135, 0.352, 0.526, 0.385, 0.5124, 0.3832, 0.5066, 0.2319, 0.379, 0.2117, 0.4168, 0.2117, 0.4168, 0.2319, 0.379, 0.2836, 0.5544, 0.2756, 0.528, 0.3482, 0.5135, 0.352, 0.526, 0.5438, 0.4466, 0.5307, 0.4223, 0.5307, 0.4223, 0.5438, 0.4466, 0.352, 0.526, 0.3482, 0.5135, 0.3482, 0.5135, 0.352, 0.526, 0.3482, 0.5135, 0.347, 0.5005, 0.347, 0.5005, 0.3482, 0.5135, 0.347, 0.5005, 0.3482, 0.4875, 0.3482, 0.4875, 0.347, 0.5005, 0.3482, 0.4875, 0.352, 0.475, 0.352, 0.475, 0.3482, 0.4875, 0.352, 0.475, 0.3582, 0.4634, 0.3582, 0.4634, 0.352, 0.475, 0.3582, 0.4634, 0.3665, 0.4533, 0.3665, 0.4533, 0.3582, 0.4634, 0.3665, 0.4533, 0.3766, 0.445, 0.3766, 0.445, 0.3665, 0.4533, 0.3766, 0.445, 0.3882, 0.4389, 0.3882, 0.4389, 0.3766, 0.445, 0.3882, 0.4389, 0.4007, 0.4351, 0.4007, 0.4351, 0.3882, 0.4389, 0.4007, 0.4351, 0.4137, 0.4338, 0.4137, 0.4338, 0.4007, 0.4351, 0.4137, 0.4338, 0.4267, 0.4351, 0.4267, 0.4351, 0.4137, 0.4338, 0.4267, 0.4351, 0.4392, 0.4389, 0.4392, 0.4389, 0.4267, 0.4351, 0.4392, 0.4389, 0.4507, 0.445, 0.4507, 0.445, 0.4392, 0.4389, 0.4507, 0.445, 0.4609, 0.4533, 0.4609, 0.4533, 0.4507, 0.445, 0.4609, 0.4533, 0.4692, 0.4634, 0.4692, 0.4634, 0.4609, 0.4533, 0.4692, 0.4634, 0.4753, 0.475, 0.4753, 0.475, 0.4692, 0.4634, 0.4753, 0.475, 0.4791, 0.4875, 0.4791, 0.4875, 0.4753, 0.475, 0.4791, 0.4875, 0.4804, 0.5005, 0.4804, 0.5005, 0.4791, 0.4875, 0.4804, 0.5005, 0.4791, 0.5135, 0.4791, 0.5135, 0.4804, 0.5005, 0.4791, 0.5135, 0.4753, 0.526, 0.4753, 0.526, 0.4791, 0.5135, 0.4753, 0.526, 0.4692, 0.5376, 0.4692, 0.5376, 0.4753, 0.526, 0.4137, 0.5672, 0.4007, 0.566, 0.4007, 0.566, 0.4137, 0.5672, 0.4692, 0.5376, 0.4609, 0.5477, 0.4609, 0.5477, 0.4692, 0.5376, 0.4007, 0.566, 0.3882, 0.5622, 0.3882, 0.5622, 0.4007, 0.566, 0.4609, 0.5477, 0.4507, 0.556, 0.4507, 0.556, 0.4609, 0.5477, 0.3882, 0.5622, 0.3766, 0.556, 0.3766, 0.556, 0.3882, 0.5622, 0.4507, 0.556, 0.4392, 0.5622, 0.4392, 0.5622, 0.4507, 0.556, 0.3766, 0.556, 0.3665, 0.5477, 0.3665, 0.5477, 0.3766, 0.556, 0.4392, 0.5622, 0.4267, 0.566, 0.4267, 0.566, 0.4392, 0.5622, 0.3665, 0.5477, 0.3582, 0.5376, 0.3582, 0.5376, 0.3665, 0.5477, 0.4267, 0.566, 0.4137, 0.5672, 0.4137, 0.5672, 0.4267, 0.566, 0.3582, 0.5376, 0.352, 0.526, 0.352, 0.526, 0.3582, 0.5376, 0.5132, 0.401, 0.5307, 0.4223, 0.4692, 0.4634, 0.4609, 0.4533, 0.4692, 0.4634, 0.4753, 0.475, 0.4424, 0.4886, 0.4395, 0.4832, 0.5307, 0.4223, 0.5132, 0.401, 0.5132, 0.401, 0.5307, 0.4223, 0.5307, 0.4223, 0.5438, 0.4466, 0.4753, 0.475, 0.4692, 0.4634, 0.352, 0.526, 0.3582, 0.5376, 0.3878, 0.5178, 0.385, 0.5124, 0.5132, 0.401, 0.4919, 0.3835, 0.4919, 0.3835, 0.5132, 0.401, 0.5438, 0.4466, 0.5518, 0.473, 0.4791, 0.4875, 0.4753, 0.475, 0.4609, 0.4533, 0.4692, 0.4634, 0.4395, 0.4832, 0.4357, 0.4785, 0.4919, 0.3835, 0.4676, 0.3704, 0.4676, 0.3704, 0.4919, 0.3835, 0.5518, 0.473, 0.5545, 0.5005, 0.4804, 0.5005, 0.4791, 0.4875, 0.4137, 0.5672, 0.4267, 0.566, 0.4197, 0.531, 0.4137, 0.5316, 0.5545, 0.5005, 0.5518, 0.528, 0.4791, 0.5135, 0.4804, 0.5005, 0.4676, 0.3704, 0.4412, 0.3624, 0.4412, 0.3624, 0.4676, 0.3704, 0.5518, 0.528, 0.5438, 0.5544, 0.4753, 0.526, 0.4791, 0.5135, 0.4507, 0.445, 0.4609, 0.4533, 0.4357, 0.4785, 0.431, 0.4747, 0.5438, 0.5544, 0.5307, 0.5787, 0.4692, 0.5376, 0.4753, 0.526, 0.4137, 0.6413, 0.3862, 0.6386, 0.4007, 0.566, 0.4137, 0.5672, 0.4412, 0.3624, 0.4137, 0.3597, 0.4137, 0.3597, 0.4412, 0.3624, 0.5307, 0.5787, 0.5132, 0.6001, 0.4609, 0.5477, 0.4692, 0.5376, 0.3862, 0.6386, 0.3598, 0.6306, 0.3882, 0.5622, 0.4007, 0.566, 0.3582, 0.5376, 0.3665, 0.5477, 0.3917, 0.5225, 0.3878, 0.5178, 0.5132, 0.6001, 0.4919, 0.6176, 0.4507, 0.556, 0.4609, 0.5477, 0.3598, 0.6306, 0.3355, 0.6176, 0.3766, 0.556, 0.3882, 0.5622, 0.4137, 0.3597, 0.3862, 0.3624, 0.3862, 0.3624, 0.4137, 0.3597, 0.4919, 0.6176, 0.4676, 0.6306, 0.4392, 0.5622, 0.4507, 0.556, 0.3355, 0.6176, 0.3141, 0.6001, 0.3665, 0.5477, 0.3766, 0.556, 0.4267, 0.566, 0.4392, 0.5622, 0.4256, 0.5292, 0.4197, 0.531, 0.4676, 0.6306, 0.4412, 0.6386, 0.4267, 0.566, 0.4392, 0.5622, 0.3141, 0.6001, 0.2966, 0.5787, 0.3582, 0.5376, 0.3665, 0.5477, 0.3862, 0.3624, 0.3598, 0.3704, 0.3598, 0.3704, 0.3862, 0.3624, 0.4412, 0.6386, 0.4137, 0.6413, 0.4137, 0.5672, 0.4267, 0.566, 0.2966, 0.5787, 0.2836, 0.5544, 0.352, 0.526, 0.3582, 0.5376, 0.3458, 0.6022, 0.3669, 0.6135, 0.3882, 0.5622, 0.3766, 0.556, 0.4816, 0.6022, 0.5001, 0.587, 0.4609, 0.5477, 0.4507, 0.556, 0.3669, 0.6135, 0.3898, 0.6204, 0.4007, 0.566, 0.3882, 0.5622, 0.5001, 0.587, 0.5153, 0.5684, 0.4692, 0.5376, 0.4609, 0.5477, 0.3898, 0.6204, 0.4137, 0.6228, 0.4137, 0.5672, 0.4007, 0.566, 0.5153, 0.5684, 0.5266, 0.5473, 0.4753, 0.526, 0.4692, 0.5376, 0.5266, 0.5473, 0.5336, 0.5244, 0.4791, 0.5135, 0.4753, 0.526, 0.5336, 0.5244, 0.5359, 0.5005, 0.4804, 0.5005, 0.4791, 0.5135, 0.5359, 0.5005, 0.5336, 0.4767, 0.4791, 0.4875, 0.4804, 0.5005, 0.5336, 0.4767, 0.5266, 0.4537, 0.4753, 0.475, 0.4791, 0.4875, 0.5266, 0.4537, 0.5153, 0.4326, 0.4692, 0.4634, 0.4753, 0.475, 0.5153, 0.4326, 0.5001, 0.4141, 0.4609, 0.4533, 0.4692, 0.4634, 0.5001, 0.4141, 0.4816, 0.3989, 0.4507, 0.445, 0.4609, 0.4533, 0.4816, 0.3989, 0.4605, 0.3876, 0.4392, 0.4389, 0.4507, 0.445, 0.4605, 0.3876, 0.4375, 0.3806, 0.4267, 0.4351, 0.4392, 0.4389, 0.4375, 0.3806, 0.4137, 0.3783, 0.4137, 0.4338, 0.4267, 0.4351, 0.4137, 0.3783, 0.3898, 0.3806, 0.4007, 0.4351, 0.4137, 0.4338, 0.3898, 0.3806, 0.3669, 0.3876, 0.3882, 0.4389, 0.4007, 0.4351, 0.4605, 0.6135, 0.4816, 0.6022, 0.4507, 0.556, 0.4392, 0.5622, 0.3272, 0.587, 0.3458, 0.6022, 0.3766, 0.556, 0.3665, 0.5477, 0.4375, 0.6204, 0.4605, 0.6135, 0.4392, 0.5622, 0.4267, 0.566, 0.312, 0.5684, 0.3272, 0.587, 0.3665, 0.5477, 0.3582, 0.5376, 0.4137, 0.6228, 0.4375, 0.6204, 0.4267, 0.566, 0.4137, 0.5672, 0.3007, 0.5473, 0.312, 0.5684, 0.3582, 0.5376, 0.352, 0.526, 0.2938, 0.5244, 0.3007, 0.5473, 0.352, 0.526, 0.3482, 0.5135, 0.2914, 0.5005, 0.2938, 0.5244, 0.3482, 0.5135, 0.347, 0.5005, 0.2938, 0.4767, 0.2914, 0.5005, 0.347, 0.5005, 0.3482, 0.4875, 0.3007, 0.4537, 0.2938, 0.4767, 0.3482, 0.4875, 0.352, 0.475, 0.312, 0.4326, 0.3007, 0.4537, 0.352, 0.475, 0.3582, 0.4634, 0.3272, 0.4141, 0.312, 0.4326, 0.3582, 0.4634, 0.3665, 0.4533, 0.3458, 0.3989, 0.3272, 0.4141, 0.3665, 0.4533, 0.3766, 0.445, 0.3669, 0.3876, 0.3458, 0.3989, 0.3766, 0.445, 0.3882, 0.4389, 0.4392, 0.4389, 0.4507, 0.445, 0.431, 0.4747, 0.4256, 0.4718, 0.3665, 0.5477, 0.3766, 0.556, 0.3964, 0.5264, 0.3917, 0.5225, 0.4676, 0.6306, 0.4919, 0.6176, 0.4919, 0.6176, 0.4676, 0.6306, 0.3141, 0.6001, 0.3355, 0.6176, 0.3355, 0.6176, 0.3141, 0.6001, 0.4392, 0.5622, 0.4507, 0.556, 0.431, 0.5264, 0.4256, 0.5292, 0.4267, 0.4351, 0.4392, 0.4389, 0.4256, 0.4718, 0.4197, 0.47, 0.4412, 0.6386, 0.4676, 0.6306, 0.4676, 0.6306, 0.4412, 0.6386, 0.2966, 0.5787, 0.3141, 0.6001, 0.3141, 0.6001, 0.2966, 0.5787, 0.3766, 0.556, 0.3882, 0.5622, 0.4018, 0.5292, 0.3964, 0.5264, 0.4507, 0.556, 0.4609, 0.5477, 0.4357, 0.5225, 0.431, 0.5264, 0.4137, 0.6413, 0.4412, 0.6386, 0.4412, 0.6386, 0.4137, 0.6413, 0.2836, 0.5544, 0.2966, 0.5787, 0.2966, 0.5787, 0.2836, 0.5544, 0.3882, 0.5622, 0.4007, 0.566, 0.4076, 0.531, 0.4018, 0.5292, 0.4137, 0.4338, 0.4267, 0.4351, 0.4197, 0.47, 0.4137, 0.4694, 0.2756, 0.528, 0.2836, 0.5544, 0.2836, 0.5544, 0.2756, 0.528, 0.4609, 0.5477, 0.4692, 0.5376, 0.4395, 0.5178, 0.4357, 0.5225, 0.4007, 0.566, 0.4137, 0.5672, 0.4137, 0.5316, 0.4076, 0.531, 0.2729, 0.5005, 0.2756, 0.528, 0.2756, 0.528, 0.2729, 0.5005, 0.4007, 0.4351, 0.4137, 0.4338, 0.4137, 0.4694, 0.4076, 0.47, 0.4692, 0.5376, 0.4753, 0.526, 0.4424, 0.5124, 0.4395, 0.5178, 0.2756, 0.473, 0.2729, 0.5005, 0.2729, 0.5005, 0.2756, 0.473, 0.3882, 0.4389, 0.4007, 0.4351, 0.4076, 0.47, 0.4018, 0.4718, 0.2836, 0.4466, 0.2756, 0.473, 0.2756, 0.473, 0.2836, 0.4466, 0.4753, 0.526, 0.4791, 0.5135, 0.4442, 0.5066, 0.4424, 0.5124, 0.2966, 0.4223, 0.2836, 0.4466, 0.2836, 0.4466, 0.2966, 0.4223, 0.3766, 0.445, 0.3882, 0.4389, 0.4018, 0.4718, 0.3964, 0.4747, 0.3141, 0.401, 0.2966, 0.4223, 0.2966, 0.4223, 0.3141, 0.401, 0.4791, 0.5135, 0.4804, 0.5005, 0.4448, 0.5005, 0.4442, 0.5066, 0.3355, 0.3835, 0.3141, 0.401, 0.3141, 0.401, 0.3355, 0.3835, 0.3665, 0.4533, 0.3766, 0.445, 0.3964, 0.4747, 0.3917, 0.4785, 0.3598, 0.3704, 0.3355, 0.3835, 0.3355, 0.3835, 0.3598, 0.3704, 0.4804, 0.5005, 0.4791, 0.4875, 0.4442, 0.4945, 0.4448, 0.5005, 0.6522, 0.286, 0.6522, 0.2818, 0.6522, 0.2818, 0.6522, 0.286, 0.6522, 0.2985, 0.6522, 0.286, 0.6522, 0.286, 0.6522, 0.2985, 0.6522, 0.3187, 0.6522, 0.2985, 0.6522, 0.2985, 0.6522, 0.3187, 0.6522, 0.3459, 0.6522, 0.3187, 0.6522, 0.3187, 0.6522, 0.3459, 0.6522, 0.379, 0.6522, 0.3459, 0.6522, 0.3459, 0.6522, 0.379, 0.6522, 0.6551, 0.6522, 0.622, 0.6522, 0.622, 0.6522, 0.6551, 0.6522, 0.6823, 0.6522, 0.6551, 0.6522, 0.6551, 0.6522, 0.6823, 0.6522, 0.7025, 0.6522, 0.6823, 0.6522, 0.6823, 0.6522, 0.7025, 0.6522, 0.715, 0.6522, 0.7025, 0.6522, 0.7025, 0.6522, 0.715, 0.6522, 0.7192, 0.6522, 0.715, 0.6522, 0.715, 0.6522, 0.7192, 0.5683, 0.3459, 0.5955, 0.379, 0.6522, 0.379, 0.6522, 0.3459, 0.5955, 0.379, 0.5683, 0.3459, 0.6522, 0.3459, 0.6522, 0.379, 0.5683, 0.6551, 0.5352, 0.6823, 0.6522, 0.6823, 0.6522, 0.6551, 0.5352, 0.6823, 0.5683, 0.6551, 0.6522, 0.6551, 0.6522, 0.6823, 0.5352, 0.6823, 0.4974, 0.7025, 0.6522, 0.7025, 0.6522, 0.6823, 0.4974, 0.7025, 0.5352, 0.6823, 0.6522, 0.6823, 0.6522, 0.7025, 0.4974, 0.7025, 0.4563, 0.715, 0.6522, 0.715, 0.6522, 0.7025, 0.4563, 0.715, 0.4974, 0.7025, 0.6522, 0.7025, 0.6522, 0.715, 0.4137, 0.2818, 0.4563, 0.286, 0.6522, 0.286, 0.6522, 0.2818, 0.4563, 0.715, 0.4137, 0.7192, 0.6522, 0.7192, 0.6522, 0.715, 0.4563, 0.286, 0.4137, 0.2818, 0.6522, 0.2818, 0.6522, 0.286, 0.4137, 0.7192, 0.4563, 0.715, 0.6522, 0.715, 0.6522, 0.7192, 0.5955, 0.622, 0.5955, 0.622, 0.6522, 0.622, 0.6522, 0.622, 0.4563, 0.286, 0.4974, 0.2985, 0.6522, 0.2985, 0.6522, 0.286, 0.4137, 0.7192, 0.6522, 0.7192, 0.6522, 0.8439, 0.4209, 0.9645, 0.371, 0.715, 0.371, 0.715, 0.3638, 0.9556, 0.3638, 0.9556, 0.6522, 0.7192, 0.6522, 0.7192, 0.6522, 0.8439, 0.6522, 0.8439, 0.371, 0.715, 0.4137, 0.7192, 0.4209, 0.9645, 0.3638, 0.9556, 0.6522, 0.7192, 0.4137, 0.7192, 0.4209, 0.9645, 0.6522, 0.8439, 0.4137, 0.7192, 0.371, 0.715, 0.3638, 0.9556, 0.4209, 0.9645, 0.6522, 0.2818, 0.6522, 0.2818, 0.6522, 0.1571, 0.6522, 0.1571, 0.371, 0.286, 0.4137, 0.2818, 0.4209, 0.03657, 0.3638, 0.04549, 0.4137, 0.2818, 0.371, 0.286, 0.3638, 0.04549, 0.4209, 0.03657, 0.6522, 0.2818, 0.4137, 0.2818, 0.4209, 0.03657, 0.6522, 0.1571, 0.4137, 0.2818, 0.6522, 0.2818, 0.6522, 0.1571, 0.4209, 0.03657, 0.371, 0.286, 0.371, 0.286, 0.3638, 0.04549, 0.3638, 0.04549, 0.4076, 0.531, 0.4137, 0.5316, 0.4197, 0.531, 0.4256, 0.5292, 0.431, 0.5264, 0.4357, 0.5225, 0.4395, 0.5178, 0.4424, 0.5124, 0.4442, 0.5066, 0.4448, 0.5005, 0.4442, 0.4945, 0.4424, 0.4886, 0.4395, 0.4832, 0.4357, 0.4785, 0.431, 0.4747, 0.4256, 0.4718, 0.4197, 0.47, 0.4137, 0.4694, 0.4076, 0.47, 0.4018, 0.4718, 0.3964, 0.4747, 0.3917, 0.4785, 0.3878, 0.4832, 0.385, 0.4886, 0.3832, 0.4945, 0.3826, 0.5005, 0.3832, 0.5066, 0.385, 0.5124, 0.3878, 0.5178, 0.3917, 0.5225, 0.3964, 0.5264, 0.4018, 0.5292, 0.4076, 0.531, 0.4018, 0.5292, 0.3964, 0.5264, 0.3917, 0.5225, 0.3878, 0.5178, 0.385, 0.5124, 0.3832, 0.5066, 0.3826, 0.5005, 0.3832, 0.4945, 0.385, 0.4886, 0.3878, 0.4832, 0.3917, 0.4785, 0.3964, 0.4747, 0.4018, 0.4718, 0.4076, 0.47, 0.4137, 0.4694, 0.4197, 0.47, 0.4256, 0.4718, 0.431, 0.4747, 0.4357, 0.4785, 0.4395, 0.4832, 0.4424, 0.4886, 0.4442, 0.4945, 0.4448, 0.5005, 0.4442, 0.5066, 0.4424, 0.5124, 0.4395, 0.5178, 0.4357, 0.5225, 0.431, 0.5264, 0.4256, 0.5292, 0.4197, 0.531, 0.4137, 0.5316, 0.4791, 0.5135, 0.4753, 0.526, 0.4424, 0.5124, 0.4442, 0.5066, 0.3582, 0.4634, 0.352, 0.475, 0.385, 0.4886, 0.3878, 0.4832, 0.4753, 0.526, 0.4692, 0.5376, 0.4395, 0.5178, 0.4424, 0.5124, 0.3665, 0.4533, 0.3582, 0.4634, 0.3878, 0.4832, 0.3917, 0.4785, 0.4137, 0.5672, 0.4007, 0.566, 0.4076, 0.531, 0.4137, 0.5316, 0.4692, 0.5376, 0.4609, 0.5477, 0.4357, 0.5225, 0.4395, 0.5178, 0.3766, 0.445, 0.3665, 0.4533, 0.3917, 0.4785, 0.3964, 0.4747, 0.4007, 0.566, 0.3882, 0.5622, 0.4018, 0.5292, 0.4076, 0.531, 0.4609, 0.5477, 0.4507, 0.556, 0.431, 0.5264, 0.4357, 0.5225, 0.3882, 0.4389, 0.3766, 0.445, 0.3964, 0.4747, 0.4018, 0.4718, 0.3882, 0.5622, 0.3766, 0.556, 0.3964, 0.5264, 0.4018, 0.5292, 0.4507, 0.556, 0.4392, 0.5622, 0.4256, 0.5292, 0.431, 0.5264, 0.4007, 0.4351, 0.3882, 0.4389, 0.4018, 0.4718, 0.4076, 0.47, 0.3766, 0.556, 0.3665, 0.5477, 0.3917, 0.5225, 0.3964, 0.5264, 0.4137, 0.4338, 0.4007, 0.4351, 0.4076, 0.47, 0.4137, 0.4694, 0.4392, 0.5622, 0.4267, 0.566, 0.4197, 0.531, 0.4256, 0.5292, 0.3665, 0.5477, 0.3582, 0.5376, 0.3878, 0.5178, 0.3917, 0.5225, 0.4267, 0.4351, 0.4137, 0.4338, 0.4137, 0.4694, 0.4197, 0.47, 0.4267, 0.566, 0.4137, 0.5672, 0.4137, 0.5316, 0.4197, 0.531, 0.3582, 0.5376, 0.352, 0.526, 0.385, 0.5124, 0.3878, 0.5178, 0.4392, 0.4389, 0.4267, 0.4351, 0.4197, 0.47, 0.4256, 0.4718, 0.352, 0.526, 0.3482, 0.5135, 0.3832, 0.5066, 0.385, 0.5124, 0.4507, 0.445, 0.4392, 0.4389, 0.4256, 0.4718, 0.431, 0.4747, 0.3482, 0.5135, 0.347, 0.5005, 0.3826, 0.5005, 0.3832, 0.5066, 0.4609, 0.4533, 0.4507, 0.445, 0.431, 0.4747, 0.4357, 0.4785, 0.347, 0.5005, 0.3482, 0.4875, 0.3832, 0.4945, 0.3826, 0.5005, 0.4692, 0.4634, 0.4609, 0.4533, 0.4357, 0.4785, 0.4395, 0.4832, 0.3482, 0.4875, 0.352, 0.475, 0.385, 0.4886, 0.3832, 0.4945, 0.4753, 0.475, 0.4692, 0.4634, 0.4395, 0.4832, 0.4424, 0.4886, 0.352, 0.475, 0.3582, 0.4634, 0.3878, 0.4832, 0.385, 0.4886, 0.4791, 0.4875, 0.4753, 0.475, 0.4424, 0.4886, 0.4442, 0.4945, 0.3582, 0.4634, 0.3665, 0.4533, 0.3917, 0.4785, 0.3878, 0.4832, 0.5955, 0.622, 0.5955, 0.622, 0.6522, 0.622, 0.6522, 0.622, 0.5955, 0.622, 0.5955, 0.622, 0.6522, 0.622, 0.6522, 0.622, 0.6522, 0.7192, 0.6522, 0.715, 0.6522, 0.715, 0.6522, 0.7192, 0.6522, 0.7192, 0.6522, 0.715, 0.6522, 0.715, 0.6522, 0.7192, 0.6522, 0.715, 0.6522, 0.7025, 0.6522, 0.7025, 0.6522, 0.715, 0.6522, 0.715, 0.6522, 0.7025, 0.6522, 0.7025, 0.6522, 0.715, 0.6522, 0.7025, 0.6522, 0.6823, 0.6522, 0.6823, 0.6522, 0.7025, 0.6522, 0.6823, 0.6522, 0.6551, 0.6778, 0.6551, 0.6778, 0.6823, 0.6522, 0.6823, 0.6522, 0.6551, 0.6522, 0.6551, 0.6522, 0.6823, 0.6522, 0.6823, 0.6522, 0.7025, 0.6778, 0.7025, 0.6778, 0.6823, 0.6522, 0.6551, 0.6522, 0.622, 0.6522, 0.622, 0.6522, 0.6551, 0.6522, 0.6551, 0.6522, 0.622, 0.6522, 0.622, 0.6522, 0.6551, 0.6522, 0.379, 0.6522, 0.3459, 0.6522, 0.3459, 0.6522, 0.379, 0.6522, 0.379, 0.6522, 0.3459, 0.6522, 0.3459, 0.6522, 0.379, 0.6522, 0.3459, 0.6522, 0.3187, 0.6522, 0.3187, 0.6522, 0.3459, 0.6522, 0.3187, 0.6522, 0.2985, 0.6795, 0.2985, 0.6795, 0.3187, 0.6522, 0.3187, 0.6522, 0.2985, 0.6522, 0.2985, 0.6522, 0.3187, 0.6522, 0.3459, 0.6522, 0.3459, 0.6795, 0.3459, 0.6795, 0.3459, 0.6522, 0.2985, 0.6522, 0.286, 0.6522, 0.286, 0.6522, 0.2985, 0.6522, 0.2985, 0.6522, 0.286, 0.6522, 0.286, 0.6522, 0.2985, 0.6522, 0.286, 0.6522, 0.2818, 0.6522, 0.2818, 0.6522, 0.286, 0.6522, 0.286, 0.6522, 0.2818, 0.6522, 0.2818, 0.6522, 0.286, 0.2319, 0.379, 0.2117, 0.4168, 0.2117, 0.4168, 0.2319, 0.379, 0.2319, 0.379, 0.2117, 0.4168, 0.2117, 0.4168, 0.2319, 0.379, 0.2117, 0.4168, 0.1992, 0.4579, 0.1992, 0.4579, 0.2117, 0.4168, 0.2117, 0.4168, 0.1992, 0.4579, 0.1992, 0.4579, 0.2117, 0.4168, 0.1992, 0.4579, 0.195, 0.5005, 0.195, 0.5005, 0.1992, 0.4579, 0.1992, 0.4579, 0.195, 0.5005, 0.195, 0.5005, 0.1992, 0.4579, 0.195, 0.5005, 0.1992, 0.5432, 0.1992, 0.5432, 0.195, 0.5005, 0.195, 0.5005, 0.1992, 0.5432, 0.1992, 0.5432, 0.195, 0.5005, 0.1992, 0.5432, 0.2117, 0.5842, 0.2117, 0.5842, 0.1992, 0.5432, 0.1992, 0.5432, 0.2117, 0.5842, 0.2117, 0.5842, 0.1992, 0.5432, 0.2117, 0.5842, 0.2319, 0.622, 0.2319, 0.622, 0.2117, 0.5842, 0.2117, 0.5842, 0.2319, 0.622, 0.2319, 0.622, 0.2117, 0.5842, 0.4137, 0.2818, 0.4137, 0.2818, 0.6522, 0.2818, 0.6522, 0.2818, 0.2319, 0.622, 0.2591, 0.6551, 0.2591, 0.6551, 0.2319, 0.622, 0.2319, 0.622, 0.2591, 0.6551, 0.2591, 0.6551, 0.2319, 0.622, 0.2591, 0.6551, 0.2922, 0.6823, 0.2922, 0.6823, 0.2591, 0.6551, 0.2591, 0.6551, 0.2922, 0.6823, 0.2922, 0.6823, 0.2591, 0.6551, 0.4137, 0.7192, 0.4137, 0.7192, 0.6522, 0.7192, 0.6522, 0.7192, 0.6522, 0.1571, 0.6522, 0.1571, 0.6522, 0.1433, 0.6522, 0.1433, 0.2922, 0.6823, 0.33, 0.7025, 0.33, 0.7025, 0.2922, 0.6823, 0.2922, 0.6823, 0.33, 0.7025, 0.33, 0.7025, 0.2922, 0.6823, 0.33, 0.7025, 0.371, 0.715, 0.371, 0.715, 0.33, 0.7025, 0.33, 0.7025, 0.371, 0.715, 0.371, 0.715, 0.33, 0.7025, 0.371, 0.715, 0.4137, 0.7192, 0.4137, 0.7192, 0.371, 0.715, 0.3638, 0.04549, 0.4209, 0.03657, 0.4217, 0.009292, 0.363, 0.01873, 0.5955, 0.622, 0.6157, 0.5842, 0.6157, 0.5842, 0.5955, 0.622, 0.5955, 0.622, 0.6157, 0.5842, 0.6157, 0.5842, 0.5955, 0.622, 0.6157, 0.5842, 0.6282, 0.5432, 0.6282, 0.5432, 0.6157, 0.5842, 0.6157, 0.5842, 0.6282, 0.5432, 0.6282, 0.5432, 0.6157, 0.5842, 0.6282, 0.5432, 0.6324, 0.5005, 0.6324, 0.5005, 0.6282, 0.5432, 0.6282, 0.5432, 0.6324, 0.5005, 0.6324, 0.5005, 0.6282, 0.5432, 0.6324, 0.5005, 0.6282, 0.4579, 0.6282, 0.4579, 0.6324, 0.5005, 0.6324, 0.5005, 0.6282, 0.4579, 0.6282, 0.4579, 0.6324, 0.5005, 0.6282, 0.4579, 0.6157, 0.4168, 0.6157, 0.4168, 0.6282, 0.4579, 0.6282, 0.4579, 0.6157, 0.4168, 0.6157, 0.4168, 0.6282, 0.4579, 0.6157, 0.4168, 0.5955, 0.379, 0.5955, 0.379, 0.6157, 0.4168, 0.6157, 0.4168, 0.5955, 0.379, 0.5955, 0.379, 0.6157, 0.4168, 0.5955, 0.379, 0.5955, 0.379, 0.6522, 0.379, 0.6522, 0.379, 0.5955, 0.379, 0.5955, 0.379, 0.6522, 0.379, 0.6522, 0.379, 0.4137, 0.2818, 0.371, 0.286, 0.371, 0.286, 0.4137, 0.2818, 0.4209, 0.03657, 0.3638, 0.04549, 0.363, 0.01873, 0.4217, 0.009292, 0.371, 0.286, 0.33, 0.2985, 0.33, 0.2985, 0.371, 0.286, 0.371, 0.286, 0.33, 0.2985, 0.33, 0.2985, 0.371, 0.286, 0.33, 0.2985, 0.2922, 0.3187, 0.2922, 0.3187, 0.33, 0.2985, 0.33, 0.2985, 0.2922, 0.3187, 0.2922, 0.3187, 0.33, 0.2985, 0.2922, 0.3187, 0.2591, 0.3459, 0.2591, 0.3459, 0.2922, 0.3187, 0.2922, 0.3187, 0.2591, 0.3459, 0.2591, 0.3459, 0.2922, 0.3187, 0.2591, 0.3459, 0.2319, 0.379, 0.2319, 0.379, 0.2591, 0.3459, 0.2591, 0.3459, 0.2319, 0.379, 0.2319, 0.379, 0.2591, 0.3459, 0.4217, 0.009292, 0.4217, 0.009292, 0.6522, 0.1433, 0.6522, 0.1433, 0.4217, 0.9917, 0.4217, 0.9917, 0.6522, 0.8578, 0.6522, 0.8578, 0.363, 0.9823, 0.4217, 0.9917, 0.4217, 0.9917, 0.363, 0.9823, 0.4217, 0.009292, 0.363, 0.01873, 0.363, 0.01873, 0.4217, 0.009292, 0.6522, 0.1571, 0.4209, 0.03657, 0.4217, 0.009292, 0.6522, 0.1433, 0.4209, 0.9645, 0.6522, 0.8439, 0.6522, 0.8578, 0.4217, 0.9917, 0.3638, 0.9556, 0.3638, 0.9556, 0.363, 0.9823, 0.363, 0.9823, 0.4209, 0.03657, 0.6522, 0.1571, 0.6522, 0.1433, 0.4217, 0.009292, 0.3638, 0.04549, 0.3638, 0.04549, 0.363, 0.01873, 0.363, 0.01873, 0.6522, 0.8439, 0.6522, 0.8439, 0.6522, 0.8578, 0.6522, 0.8578, 0.3638, 0.9556, 0.4209, 0.9645, 0.4217, 0.9917, 0.363, 0.9823, 0.6522, 0.8439, 0.4209, 0.9645, 0.4217, 0.9917, 0.6522, 0.8578, 0.4209, 0.9645, 0.3638, 0.9556, 0.363, 0.9823, 0.4217, 0.9917, 0.6795, 0.3459, 0.6795, 0.3187, 0.6795, 0.3187, 0.6795, 0.3459, 0.6795, 0.3187, 0.6795, 0.2985, 0.6795, 0.2985, 0.6795, 0.3187, 0.6522, 0.2985, 0.6522, 0.2985, 0.6795, 0.2985, 0.6795, 0.2985, 0.6522, 0.3459, 0.6522, 0.3187, 0.6795, 0.3187, 0.6795, 0.3459, 0.6522, 0.2985, 0.6522, 0.3187, 0.6795, 0.3187, 0.6795, 0.2985, 0.6522, 0.3187, 0.6522, 0.3459, 0.6795, 0.3459, 0.6795, 0.3187, 0.6778, 0.7025, 0.6778, 0.6823, 0.6778, 0.6823, 0.6778, 0.7025, 0.6778, 0.6823, 0.6778, 0.6551, 0.6778, 0.6551, 0.6778, 0.6823, 0.6522, 0.7025, 0.6522, 0.7025, 0.6778, 0.7025, 0.6778, 0.7025, 0.6522, 0.7025, 0.6522, 0.6823, 0.6778, 0.6823, 0.6778, 0.7025, 0.6522, 0.6551, 0.6522, 0.6551, 0.6778, 0.6551, 0.6778, 0.6551, 0.6522, 0.6551, 0.6522, 0.6823, 0.6778, 0.6823, 0.6778, 0.6551, 0.2117, 0.4168, 0.1992, 0.4579, 0.2189, 0.4618, 0.2302, 0.4245, 0.6282, 0.4579, 0.6157, 0.4168, 0.5971, 0.4245, 0.6084, 0.4618, 0.1992, 0.4579, 0.195, 0.5005, 0.2151, 0.5005, 0.2189, 0.4618, 0.6157, 0.4168, 0.5955, 0.379, 0.5788, 0.3902, 0.5971, 0.4245, 0.195, 0.5005, 0.1992, 0.5432, 0.2189, 0.5393, 0.2151, 0.5005, 0.5955, 0.379, 0.5683, 0.3459, 0.5541, 0.3601, 0.5788, 0.3902, 0.1992, 0.5432, 0.2117, 0.5842, 0.2302, 0.5765, 0.2189, 0.5393, 0.5683, 0.3459, 0.5352, 0.3187, 0.524, 0.3354, 0.5541, 0.3601, 0.2117, 0.5842, 0.2319, 0.622, 0.2486, 0.6108, 0.2302, 0.5765, 0.5352, 0.3187, 0.4974, 0.2985, 0.4897, 0.3171, 0.524, 0.3354, 0.4137, 0.7192, 0.4563, 0.715, 0.4524, 0.6953, 0.4137, 0.6991, 0.2319, 0.622, 0.2591, 0.6551, 0.2733, 0.6409, 0.2486, 0.6108, 0.4974, 0.2985, 0.4563, 0.286, 0.4524, 0.3058, 0.4897, 0.3171, 0.4563, 0.715, 0.4974, 0.7025, 0.4897, 0.684, 0.4524, 0.6953, 0.2591, 0.6551, 0.2922, 0.6823, 0.3034, 0.6656, 0.2733, 0.6409, 0.4563, 0.286, 0.4137, 0.2818, 0.4137, 0.3019, 0.4524, 0.3058, 0.4974, 0.7025, 0.5352, 0.6823, 0.524, 0.6656, 0.4897, 0.684, 0.2922, 0.6823, 0.33, 0.7025, 0.3377, 0.684, 0.3034, 0.6656, 0.4137, 0.2818, 0.371, 0.286, 0.3749, 0.3058, 0.4137, 0.3019, 0.5352, 0.6823, 0.5683, 0.6551, 0.5541, 0.6409, 0.524, 0.6656, 0.33, 0.7025, 0.371, 0.715, 0.3749, 0.6953, 0.3377, 0.684, 0.371, 0.286, 0.33, 0.2985, 0.3377, 0.3171, 0.3749, 0.3058, 0.5683, 0.6551, 0.5955, 0.622, 0.5788, 0.6108, 0.5541, 0.6409, 0.371, 0.715, 0.4137, 0.7192, 0.4137, 0.6991, 0.3749, 0.6953, 0.33, 0.2985, 0.2922, 0.3187, 0.3034, 0.3354, 0.3377, 0.3171, 0.5955, 0.622, 0.6157, 0.5842, 0.5971, 0.5765, 0.5788, 0.6108, 0.2922, 0.3187, 0.2591, 0.3459, 0.2733, 0.3601, 0.3034, 0.3354, 0.6157, 0.5842, 0.6282, 0.5432, 0.6084, 0.5393, 0.5971, 0.5765, 0.2591, 0.3459, 0.2319, 0.379, 0.2486, 0.3902, 0.2733, 0.3601, 0.6282, 0.5432, 0.6324, 0.5005, 0.6123, 0.5005, 0.6084, 0.5393, 0.2319, 0.379, 0.2117, 0.4168, 0.2302, 0.4245, 0.2486, 0.3902, 0.6324, 0.5005, 0.6282, 0.4579, 0.6084, 0.4618, 0.6123, 0.5005, 0.3598, 0.3704, 0.3355, 0.3835, 0.3458, 0.3989, 0.3669, 0.3876, 0.3355, 0.3835, 0.3141, 0.401, 0.3272, 0.4141, 0.3458, 0.3989, 0.3141, 0.401, 0.2966, 0.4223, 0.312, 0.4326, 0.3272, 0.4141, 0.2966, 0.4223, 0.2836, 0.4466, 0.3007, 0.4537, 0.312, 0.4326, 0.2836, 0.4466, 0.2756, 0.473, 0.2938, 0.4767, 0.3007, 0.4537, 0.2756, 0.473, 0.2729, 0.5005, 0.2914, 0.5005, 0.2938, 0.4767, 0.2729, 0.5005, 0.2756, 0.528, 0.2938, 0.5244, 0.2914, 0.5005, 0.2756, 0.528, 0.2836, 0.5544, 0.3007, 0.5473, 0.2938, 0.5244, 0.2836, 0.5544, 0.2966, 0.5787, 0.312, 0.5684, 0.3007, 0.5473, 0.4137, 0.6413, 0.4412, 0.6386, 0.4375, 0.6204, 0.4137, 0.6228, 0.2966, 0.5787, 0.3141, 0.6001, 0.3272, 0.587, 0.312, 0.5684, 0.4412, 0.6386, 0.4676, 0.6306, 0.4605, 0.6135, 0.4375, 0.6204, 0.3141, 0.6001, 0.3355, 0.6176, 0.3458, 0.6022, 0.3272, 0.587, 0.4676, 0.6306, 0.4919, 0.6176, 0.4816, 0.6022, 0.4605, 0.6135, 0.3862, 0.3624, 0.3598, 0.3704, 0.3669, 0.3876, 0.3898, 0.3806, 0.4137, 0.3597, 0.3862, 0.3624, 0.3898, 0.3806, 0.4137, 0.3783, 0.4412, 0.3624, 0.4137, 0.3597, 0.4137, 0.3783, 0.4375, 0.3806, 0.4676, 0.3704, 0.4412, 0.3624, 0.4375, 0.3806, 0.4605, 0.3876, 0.4919, 0.3835, 0.4676, 0.3704, 0.4605, 0.3876, 0.4816, 0.3989, 0.5132, 0.401, 0.4919, 0.3835, 0.4816, 0.3989, 0.5001, 0.4141, 0.5307, 0.4223, 0.5132, 0.401, 0.5001, 0.4141, 0.5153, 0.4326, 0.5438, 0.4466, 0.5307, 0.4223, 0.5153, 0.4326, 0.5266, 0.4537, 0.5518, 0.473, 0.5438, 0.4466, 0.5266, 0.4537, 0.5336, 0.4767, 0.5545, 0.5005, 0.5518, 0.473, 0.5336, 0.4767, 0.5359, 0.5005, 0.5518, 0.528, 0.5545, 0.5005, 0.5359, 0.5005, 0.5336, 0.5244, 0.5438, 0.5544, 0.5518, 0.528, 0.5336, 0.5244, 0.5266, 0.5473, 0.5307, 0.5787, 0.5438, 0.5544, 0.5266, 0.5473, 0.5153, 0.5684, 0.3862, 0.6386, 0.4137, 0.6413, 0.4137, 0.6228, 0.3898, 0.6204, 0.5132, 0.6001, 0.5307, 0.5787, 0.5153, 0.5684, 0.5001, 0.587, 0.3598, 0.6306, 0.3862, 0.6386, 0.3898, 0.6204, 0.3669, 0.6135, 0.4919, 0.6176, 0.5132, 0.6001, 0.5001, 0.587, 0.4816, 0.6022, 0.3355, 0.6176, 0.3598, 0.6306, 0.3669, 0.6135, 0.3458, 0.6022])
me_circle.materials.append(mat_material)
me_circle.materials.append(mat_border)
me_circle.materials.append(mat_black)
me_circle.update()
me_circle_001 = bpy.data.meshes.new('Circle.001')
me_circle_001.from_pydata([(-1.376e-08, 0.1896, -0.09942), (-0.03699, 0.1859, -0.09942), (-0.07255, 0.1752, -0.09942), (-0.1053, 0.1576, -0.09942), (-0.1341, 0.1341, -0.09942), (-0.1576, 0.1053, -0.09942), (-0.1752, 0.07255, -0.09942), (-0.1859, 0.03699, -0.09942), (-0.1896, -1.596e-08, -0.09942), (-0.1859, -0.03699, -0.09942), (-0.1752, -0.07255, -0.09942), (-0.1576, -0.1053, -0.09942), (-0.1341, -0.1341, -0.09942), (-0.1053, -0.1576, -0.09942), (-0.07255, -0.1752, -0.09942), (-0.03699, -0.1859, -0.09942), (-1.376e-08, -0.1896, -0.09942), (0.03699, -0.1859, -0.09942), (0.07255, -0.1752, -0.09942), (0.1053, -0.1576, -0.09942), (0.1341, -0.1341, -0.09942), (0.1576, -0.1053, -0.09942), (0.1752, -0.07255, -0.09942), (0.1859, -0.03699, -0.09942), (0.1896, -1.596e-08, -0.09942), (0.1859, 0.03699, -0.09942), (0.1752, 0.07255, -0.09942), (0.1576, 0.1053, -0.09942), (0.1341, 0.1341, -0.09942), (0.1053, 0.1576, -0.09942), (0.07255, 0.1752, -0.09942), (0.03699, 0.1859, -0.09942), (-1.304e-08, 0.1447, 0.102), (-0.02822, 0.1419, 0.102), (-0.05536, 0.1337, 0.102), (-0.08038, 0.1203, 0.102), (-0.1023, 0.1023, 0.102), (-0.1203, 0.08038, 0.102), (-0.1337, 0.05536, 0.102), (-0.1419, 0.02822, 0.102), (-0.1447, -1.218e-08, 0.102), (-0.1419, -0.02822, 0.102), (-0.1337, -0.05536, 0.102), (-0.1203, -0.08038, 0.102), (-0.1023, -0.1023, 0.102), (-0.08038, -0.1203, 0.102), (-0.05536, -0.1337, 0.102), (-0.02822, -0.1419, 0.102), (-1.304e-08, -0.1447, 0.102), (0.02822, -0.1419, 0.102), (0.05536, -0.1337, 0.102), (0.08038, -0.1203, 0.102), (0.1023, -0.1023, 0.102), (0.1203, -0.08038, 0.102), (0.1337, -0.05536, 0.102), (0.1419, -0.02822, 0.102), (0.1447, -1.218e-08, 0.102), (0.1419, 0.02822, 0.102), (0.1337, 0.05536, 0.102), (0.1203, 0.08038, 0.102), (0.1023, 0.1023, 0.102), (0.08038, 0.1203, 0.102), (0.05536, 0.1337, 0.102), (0.02822, 0.1419, 0.102), (-1.125e-08, 0.07852, 0.1403), (-0.01532, 0.07701, 0.1403), (-0.03005, 0.07254, 0.1403), (-0.04362, 0.06529, 0.1403), (-0.05552, 0.05552, 0.1403), (-0.06529, 0.04362, 0.1403), (-0.07254, 0.03005, 0.1403), (-0.07701, 0.01532, 0.1403), (-0.07852, 4.79e-08, 0.1403), (-0.07701, -0.01532, 0.1403), (-0.07254, -0.03005, 0.1403), (-0.06529, -0.04362, 0.1403), (-0.05552, -0.05552, 0.1403), (-0.04362, -0.06529, 0.1403), (-0.03005, -0.07254, 0.1403), (-0.01532, -0.07701, 0.1403), (-1.125e-08, -0.07852, 0.1403), (0.01532, -0.07701, 0.1403), (0.03005, -0.07254, 0.1403), (0.04362, -0.06529, 0.1403), (0.05552, -0.05552, 0.1403), (0.06529, -0.04362, 0.1403), (0.07254, -0.03005, 0.1403), (0.07701, -0.01532, 0.1403), (0.07852, 4.79e-08, 0.1403), (0.07701, 0.01532, 0.1403), (0.07254, 0.03005, 0.1403), (0.06529, 0.04362, 0.1403), (0.05552, 0.05552, 0.1403), (0.04362, 0.06529, 0.1403), (0.03005, 0.07254, 0.1403), (0.01532, 0.07701, 0.1403), (-6.519e-09, 3.004e-08, 0.102), (-0.1475, -0.06109, 0.03487), (0.1726, -0.03835, -0.0365), (0.1557, -0.03734, 0.04155), (-0.1713, -0.03407, -0.03227), (-0.1566, -0.03115, 0.03487), (0.1612, -0.04926, -0.02345), (0.1505, -0.04747, 0.02738), (-0.1746, -1.47e-08, -0.03227), (-0.1596, -1.344e-08, 0.03487), (0.1452, -0.09701, -0.03227), (0.1327, -0.08869, 0.03487), (-0.1713, 0.03407, -0.03227), (-0.1566, 0.03115, 0.03487), (0.1235, -0.1235, -0.03227), (0.1129, -0.1129, 0.03487), (-0.1613, 0.06682, -0.03227), (-0.1475, 0.06109, 0.03487), (0.09701, -0.1452, -0.03227), (0.08869, -0.1327, 0.03487), (-1.352e-08, 0.1746, -0.03227), (-1.328e-08, 0.1596, 0.03487), (0.03115, 0.1566, 0.03487), (0.03407, 0.1713, -0.03227), (-0.1452, 0.09701, -0.03227), (-0.1327, 0.08869, 0.03487), (-0.1129, 0.1129, 0.03487), (-0.1235, 0.1235, -0.03227), (0.06682, -0.1613, -0.03227), (0.06109, -0.1475, 0.03487), (0.03115, -0.1566, 0.03487), (0.03407, -0.1713, -0.03227), (-0.1613, -0.06682, -0.03227), (0.1589, 5.439e-08, 0.0564), (0.1818, 3.943e-08, -0.04966), (-0.1327, -0.08869, 0.03487), (-0.1452, -0.09701, -0.03227), (0.1557, 0.03734, 0.04155), (0.1726, 0.03835, -0.0365), (-0.1129, -0.1129, 0.03487), (-0.1235, -0.1235, -0.03227), (0.1505, 0.04746, 0.02738), (0.1612, 0.04926, -0.02345), (-0.08869, -0.1327, 0.03487), (-0.09701, -0.1452, -0.03227), (0.1327, 0.08869, 0.03487), (0.1452, 0.09701, -0.03227), (-0.06109, -0.1475, 0.03487), (-0.06682, -0.1613, -0.03227), (-0.03115, 0.1566, 0.03487), (-0.03407, 0.1713, -0.03227), (0.1129, 0.1129, 0.03487), (0.1235, 0.1235, -0.03227), (-0.03115, -0.1566, 0.03487), (-0.03407, -0.1713, -0.03227), (-0.06109, 0.1475, 0.03487), (-0.06682, 0.1613, -0.03227), (0.08869, 0.1327, 0.03487), (0.09701, 0.1452, -0.03227), (-1.328e-08, -0.1596, 0.03487), (-1.352e-08, -0.1746, -0.03227), (-0.08869, 0.1327, 0.03487), (-0.09701, 0.1452, -0.03227), (0.06109, 0.1475, 0.03487), (0.06682, 0.1613, -0.03227), (0.4063, -0.0387, -0.03684), (0.4063, -0.03696, 0.04114), (0.4063, -0.04855, -0.02309), (0.4063, -0.04762, 0.02747), (0.4063, 5.198e-08, 0.05564), (0.4063, 4.994e-08, -0.05304), (0.4063, 0.03696, 0.04114), (0.4063, 0.0387, -0.03684), (0.4063, 0.04762, 0.02747), (0.4063, 0.04855, -0.02309), (0.3259, 0.04879, -0.02321), (0.3241, -0.03708, 0.04127), (0.3251, 5.277e-08, 0.05589), (0.3223, 0.04757, 0.02744), (0.3223, -0.04757, 0.02744), (0.3296, 0.03859, -0.03673), (0.3326, 4.649e-08, -0.05193), (0.3241, 0.03708, 0.04127), (0.3296, -0.03859, -0.03673), (0.3259, -0.04879, -0.02321), (0.2836, -0.03714, 0.04134), (0.281, 0.04754, 0.02743), (0.281, -0.04755, 0.02743), (0.2836, 0.03714, 0.04134), (0.2863, -0.0489, -0.02327), (0.2863, 0.0489, -0.02327), (0.2852, 5.316e-08, 0.05601), (0.2918, 0.03853, -0.03667), (0.2964, 4.479e-08, -0.05138), (0.2918, -0.03853, -0.03667), (0.09912, 0.01972, 0.1273), (0.09337, 0.03868, 0.1273), (-0.07146, -0.07146, 0.1273), (-0.05615, -0.08403, 0.1273), (0.08403, 0.05615, 0.1273), (-0.03868, -0.09337, 0.1273), (-1.186e-08, 0.1011, 0.1273), (-0.01972, 0.09912, 0.1273), (0.07146, 0.07146, 0.1273), (-0.01972, -0.09912, 0.1273), (-0.03868, 0.09337, 0.1273), (0.05615, 0.08403, 0.1273), (-1.186e-08, -0.1011, 0.1273), (-0.05615, 0.08403, 0.1273), (0.03868, 0.09337, 0.1273), (0.01972, -0.09912, 0.1273), (-0.07146, 0.07146, 0.1273), (0.01972, 0.09912, 0.1273), (0.03868, -0.09337, 0.1273), (-0.08403, 0.05615, 0.1273), (0.05615, -0.08403, 0.1273), (-0.09337, 0.03868, 0.1273), (0.07146, -0.07146, 0.1273), (-0.09912, 0.01972, 0.1273), (0.08403, -0.05615, 0.1273), (-0.1011, 2.743e-08, 0.1273), (0.09337, -0.03867, 0.1273), (-0.09912, -0.01972, 0.1273), (0.09912, -0.01972, 0.1273), (-0.09337, -0.03867, 0.1273), (0.1011, 2.743e-08, 0.1273), (-0.08403, -0.05615, 0.1273), (0.0704, -0.17, -0.07424), (-0.153, 0.1022, -0.07424), (-1.367e-08, 0.184, -0.07424), (0.1022, -0.153, -0.07424), (-0.17, 0.0704, -0.07424), (0.1301, -0.1301, -0.07424), (-0.1804, 0.03589, -0.07424), (0.153, -0.1022, -0.07424), (-0.184, -1.548e-08, -0.07424), (0.1699, -0.06382, -0.07093), (-0.1804, -0.03589, -0.07424), (0.1809, -0.0375, -0.07582), (-0.17, -0.0704, -0.07424), (0.1867, 4.812e-09, -0.08076), (-0.153, -0.1022, -0.07424), (0.1809, 0.0375, -0.07582), (-0.1301, -0.1301, -0.07424), (0.1699, 0.06382, -0.07093), (-0.1022, -0.153, -0.07424), (0.153, 0.1022, -0.07424), (-0.0704, -0.17, -0.07424), (-0.03589, 0.1804, -0.07424), (0.1301, 0.1301, -0.07424), (-0.03589, -0.1804, -0.07424), (-0.0704, 0.17, -0.07424), (0.1022, 0.153, -0.07424), (-1.367e-08, -0.184, -0.07424), (-0.1022, 0.153, -0.07424), (0.0704, 0.17, -0.07424), (0.03589, 0.1804, -0.07424), (-0.1301, 0.1301, -0.07424), (0.03589, -0.1804, -0.07424)], [], [(125, 126, 49, 50), (121, 122, 36, 37), (117, 118, 63, 32), (115, 125, 50, 51), (113, 121, 37, 38), (111, 115, 51, 52), (109, 113, 38, 39), (107, 111, 52, 53), (105, 109, 39, 40), (103, 107, 53, 54), (101, 105, 40, 41), (99, 103, 54, 55), (97, 101, 41, 42), (129, 99, 55, 56), (131, 97, 42, 43), (133, 129, 56, 57), (135, 131, 43, 44), (137, 133, 57, 58), (139, 135, 44, 45), (141, 137, 58, 59), (143, 139, 45, 46), (145, 117, 32, 33), (147, 141, 59, 60), (149, 143, 46, 47), (151, 145, 33, 34), (153, 147, 60, 61), (155, 149, 47, 48), (157, 151, 34, 35), (159, 153, 61, 62), (126, 155, 48, 49), (122, 157, 35, 36), (118, 159, 62, 63), (192, 191, 89, 90), (194, 193, 76, 77), (195, 192, 90, 91), (196, 194, 77, 78), (198, 197, 64, 65), (199, 195, 91, 92), (200, 196, 78, 79), (201, 198, 65, 66), (202, 199, 92, 93), (203, 200, 79, 80), (204, 201, 66, 67), (205, 202, 93, 94), (206, 203, 80, 81), (207, 204, 67, 68), (208, 205, 94, 95), (209, 206, 81, 82), (210, 207, 68, 69), (197, 208, 95, 64), (211, 209, 82, 83), (212, 210, 69, 70), (213, 211, 83, 84), (214, 212, 70, 71), (215, 213, 84, 85), (216, 214, 71, 72), (217, 215, 85, 86), (218, 216, 72, 73), (219, 217, 86, 87), (220, 218, 73, 74), (221, 219, 87, 88), (222, 220, 74, 75), (191, 221, 88, 89), (193, 222, 75, 76), (93, 92, 96), (80, 79, 96), (67, 66, 96), (94, 93, 96), (81, 80, 96), (68, 67, 96), (95, 94, 96), (82, 81, 96), (69, 68, 96), (64, 95, 96), (83, 82, 96), (70, 69, 96), (84, 83, 96), (71, 70, 96), (85, 84, 96), (72, 71, 96), (86, 85, 96), (73, 72, 96), (87, 86, 96), (74, 73, 96), (88, 87, 96), (75, 74, 96), (89, 88, 96), (76, 75, 96), (90, 89, 96), (77, 76, 96), (91, 90, 96), (78, 77, 96), (65, 64, 96), (92, 91, 96), (79, 78, 96), (66, 65, 96), (252, 251, 160, 119), (119, 160, 159, 118), (253, 250, 158, 123), (123, 158, 157, 122), (254, 249, 156, 127), (127, 156, 155, 126), (251, 248, 154, 160), (160, 154, 153, 159), (250, 247, 152, 158), (158, 152, 151, 157), (249, 246, 150, 156), (156, 150, 149, 155), (248, 245, 148, 154), (154, 148, 147, 153), (247, 244, 146, 152), (152, 146, 145, 151), (246, 243, 144, 150), (150, 144, 143, 149), (245, 242, 142, 148), (148, 142, 141, 147), (244, 225, 116, 146), (146, 116, 117, 145), (243, 241, 140, 144), (144, 140, 139, 143), (242, 240, 138, 142), (142, 138, 137, 141), (241, 239, 136, 140), (140, 136, 135, 139), (240, 238, 134, 138), (171, 176, 168, 170), (239, 237, 132, 136), (136, 132, 131, 135), (238, 236, 130, 134), (175, 172, 162, 164), (237, 235, 128, 132), (132, 128, 97, 131), (236, 234, 98, 130), (174, 171, 170, 169), (235, 233, 100, 128), (128, 100, 101, 97), (234, 232, 102, 98), (172, 173, 165, 162), (233, 231, 104, 100), (100, 104, 105, 101), (232, 230, 106, 102), (102, 106, 107, 103), (231, 229, 108, 104), (104, 108, 109, 105), (230, 228, 110, 106), (106, 110, 111, 107), (229, 227, 112, 108), (108, 112, 113, 109), (228, 226, 114, 110), (110, 114, 115, 111), (227, 224, 120, 112), (112, 120, 121, 113), (226, 223, 124, 114), (114, 124, 125, 115), (225, 252, 119, 116), (116, 119, 118, 117), (224, 253, 123, 120), (120, 123, 122, 121), (223, 254, 127, 124), (124, 127, 126, 125), (170, 168, 167, 169), (168, 166, 165, 167), (166, 161, 162, 165), (161, 163, 164, 162), (176, 177, 166, 168), (178, 174, 169, 167), (177, 179, 161, 166), (180, 175, 164, 163), (173, 178, 167, 165), (179, 180, 163, 161), (190, 185, 180, 179), (187, 184, 178, 173), (185, 183, 175, 180), (189, 190, 179, 177), (184, 182, 174, 178), (188, 189, 177, 176), (181, 187, 173, 172), (182, 186, 171, 174), (183, 181, 172, 175), (186, 188, 176, 171), (138, 134, 188, 186), (103, 99, 181, 183), (137, 138, 186, 182), (99, 129, 187, 181), (134, 130, 189, 188), (133, 137, 182, 184), (130, 98, 190, 189), (102, 103, 183, 185), (129, 133, 184, 187), (98, 102, 185, 190), (44, 43, 222, 193), (57, 56, 221, 191), (43, 42, 220, 222), (56, 55, 219, 221), (42, 41, 218, 220), (55, 54, 217, 219), (41, 40, 216, 218), (54, 53, 215, 217), (40, 39, 214, 216), (53, 52, 213, 215), (39, 38, 212, 214), (52, 51, 211, 213), (38, 37, 210, 212), (51, 50, 209, 211), (32, 63, 208, 197), (37, 36, 207, 210), (50, 49, 206, 209), (63, 62, 205, 208), (36, 35, 204, 207), (49, 48, 203, 206), (62, 61, 202, 205), (35, 34, 201, 204), (48, 47, 200, 203), (61, 60, 199, 202), (34, 33, 198, 201), (47, 46, 196, 200), (60, 59, 195, 199), (33, 32, 197, 198), (46, 45, 194, 196), (59, 58, 192, 195), (45, 44, 193, 194), (58, 57, 191, 192), (18, 17, 254, 223), (5, 4, 253, 224), (0, 31, 252, 225), (19, 18, 223, 226), (6, 5, 224, 227), (20, 19, 226, 228), (7, 6, 227, 229), (21, 20, 228, 230), (8, 7, 229, 231), (22, 21, 230, 232), (9, 8, 231, 233), (23, 22, 232, 234), (10, 9, 233, 235), (24, 23, 234, 236), (11, 10, 235, 237), (25, 24, 236, 238), (12, 11, 237, 239), (26, 25, 238, 240), (13, 12, 239, 241), (27, 26, 240, 242), (14, 13, 241, 243), (1, 0, 225, 244), (28, 27, 242, 245), (15, 14, 243, 246), (2, 1, 244, 247), (29, 28, 245, 248), (16, 15, 246, 249), (3, 2, 247, 250), (30, 29, 248, 251), (17, 16, 249, 254), (4, 3, 250, 253), (31, 30, 251, 252)])
me_circle_001.polygons.foreach_set('material_index', [0, 0, 1, 0, 0, 1, 0, 0, 0, 0, 0, 0, 0, 0, 0, 0, 0, 0, 0, 0, 0, 0, 0, 0, 0, 1, 0, 0, 0, 1, 0, 0, 1, 1, 1, 1, 1, 1, 1, 1, 1, 1, 1, 1, 1, 1, 1, 1, 1, 1, 1, 1, 1, 1, 1, 1, 1, 1, 1, 1, 1, 1, 1, 1, 0, 0, 0, 0, 0, 0, 0, 0, 0, 0, 0, 0, 0, 0, 0, 0, 0, 0, 0, 0, 0, 0, 0, 0, 0, 0, 0, 0, 0, 0, 0, 0, 0, 0, 0, 0, 1, 1, 0, 0, 0, 0, 0, 0, 1, 1, 0, 0, 0, 0, 0, 0, 0, 0, 0, 0, 0, 0, 0, 0, 0, 0, 0, 0, 0, 0, 0, 0, 0, 0, 0, 0, 0, 0, 0, 0, 0, 0, 0, 0, 0, 0, 0, 0, 1, 1, 0, 0, 0, 0, 1, 1, 0, 0, 0, 0, 2, 2, 2, 2, 0, 0, 0, 0, 0, 0, 1, 1, 1, 1, 1, 1, 1, 1, 1, 1, 0, 0, 0, 0, 0, 0, 0, 0, 0, 0, 0, 0, 0, 0, 0, 0, 0, 0, 0, 0, 0, 0, 0, 0, 0, 0, 0, 0, 0, 0, 0, 0, 0, 0, 0, 0, 0, 0, 0, 0, 0, 0, 2, 2, 2, 2, 2, 2, 2, 2, 2, 2, 2, 2, 2, 2, 2, 2, 2, 2, 2, 2, 2, 2, 2, 2, 2, 2, 2, 2, 2, 2, 2, 2])
_uv = me_circle_001.uv_layers.new(name='UVMap')
_uv.uv.foreach_set('vector', [0.0, 0.0, 0.0, 0.0, 0.0, 0.0, 0.0, 0.0, 0.0, 0.0, 0.0, 0.0, 0.0, 0.0, 0.0, 0.0, 0.0, 0.0, 0.0, 0.0, 0.0, 0.0, 0.0, 0.0, 0.0, 0.0, 0.0, 0.0, 0.0, 0.0, 0.0, 0.0, 0.0, 0.0, 0.0, 0.0, 0.0, 0.0, 0.0, 0.0, 0.0, 0.0, 0.0, 0.0, 0.0, 0.0, 0.0, 0.0, 0.0, 0.0, 0.0, 0.0, 0.0, 0.0, 0.0, 0.0, 0.0, 0.0, 0.0, 0.0, 0.0, 0.0, 0.0, 0.0, 0.0, 0.0, 0.0, 0.0, 0.0, 0.0, 0.0, 0.0, 0.0, 0.0, 0.0, 0.0, 0.0, 0.0, 0.0, 0.0, 0.0, 0.0, 0.0, 0.0, 0.0, 0.0, 0.0, 0.0, 0.0, 0.0, 0.0, 0.0, 0.0, 0.0, 0.0, 0.0, 0.0, 0.0, 0.0, 0.0, 0.0, 0.0, 0.0, 0.0, 0.0, 0.0, 0.0, 0.0, 0.0, 0.0, 0.0, 0.0, 0.0, 0.0, 0.0, 0.0, 0.0, 0.0, 0.0, 0.0, 0.0, 0.0, 0.0, 0.0, 0.0, 0.0, 0.0, 0.0, 0.0, 0.0, 0.0, 0.0, 0.0, 0.0, 0.0, 0.0, 0.0, 0.0, 0.0, 0.0, 0.0, 0.0, 0.0, 0.0, 0.0, 0.0, 0.0, 0.0, 0.0, 0.0, 0.0, 0.0, 0.0, 0.0, 0.0, 0.0, 0.0, 0.0, 0.0, 0.0, 0.0, 0.0, 0.0, 0.0, 0.0, 0.0, 0.0, 0.0, 0.0, 0.0, 0.0, 0.0, 0.0, 0.0, 0.0, 0.0, 0.0, 0.0, 0.0, 0.0, 0.0, 0.0, 0.0, 0.0, 0.0, 0.0, 0.0, 0.0, 0.0, 0.0, 0.0, 0.0, 0.0, 0.0, 0.0, 0.0, 0.0, 0.0, 0.0, 0.0, 0.0, 0.0, 0.0, 0.0, 0.0, 0.0, 0.0, 0.0, 0.0, 0.0, 0.0, 0.0, 0.0, 0.0, 0.0, 0.0, 0.0, 0.0, 0.0, 0.0, 0.0, 0.0, 0.0, 0.0, 0.0, 0.0, 0.0, 0.0, 0.0, 0.0, 0.0, 0.0, 0.0, 0.0, 0.0, 0.0, 0.0, 0.0, 0.0, 0.0, 0.0, 0.0, 0.0, 0.0, 0.0, 0.0, 0.0, 0.0, 0.0, 0.0, 0.0, 0.0, 0.0, 0.0, 0.0, 0.0, 0.0, 0.0, 0.0, 0.0, 0.0, 0.0, 0.0, 0.0, 0.0, 0.0, 0.0, 0.0, 0.0, 0.0, 0.0, 0.0, 0.0, 0.0, 0.0, 0.0, 0.0, 0.0, 0.0, 0.0, 0.0, 0.0, 0.0, 0.0, 0.0, 0.0, 0.0, 0.0, 0.0, 0.0, 0.0, 0.0, 0.0, 0.0, 0.0, 0.0, 0.0, 0.0, 0.0, 0.0, 0.0, 0.0, 0.0, 0.0, 0.0, 0.0, 0.0, 0.0, 0.0, 0.0, 0.0, 0.0, 0.0, 0.0, 0.0, 0.0, 0.0, 0.0, 0.0, 0.0, 0.0, 0.0, 0.0, 0.0, 0.0, 0.0, 0.0, 0.0, 0.0, 0.0, 0.0, 0.0, 0.0, 0.0, 0.0, 0.0, 0.0, 0.0, 0.0, 0.0, 0.0, 0.0, 0.0, 0.0, 0.0, 0.0, 0.0, 0.0, 0.0, 0.0, 0.0, 0.0, 0.0, 0.0, 0.0, 0.0, 0.0, 0.0, 0.0, 0.0, 0.0, 0.0, 0.0, 0.0, 0.0, 0.0, 0.0, 0.0, 0.0, 0.0, 0.0, 0.0, 0.0, 0.0, 0.0, 0.0, 0.0, 0.0, 0.0, 0.0, 0.0, 0.0, 0.0, 0.0, 0.0, 0.0, 0.0, 0.0, 0.0, 0.0, 0.0, 0.0, 0.0, 0.0, 0.0, 0.0, 0.0, 0.0, 0.0, 0.0, 0.0, 0.0, 0.0, 0.0, 0.0, 0.0, 0.0, 0.0, 0.0, 0.0, 0.0, 0.0, 0.0, 0.0, 0.0, 0.0, 0.0, 0.0, 0.0, 0.0, 0.0, 0.0, 0.0, 0.0, 0.0, 0.0, 0.0, 0.0, 0.0, 0.0, 0.0, 0.0, 0.0, 0.0, 0.0, 0.0, 0.0, 0.0, 0.0, 0.0, 0.0, 0.0, 0.0, 0.0, 0.0, 0.0, 0.0, 0.0, 0.0, 0.0, 0.0, 0.0, 0.0, 0.0, 0.0, 0.0, 0.0, 0.0, 0.0, 0.0, 0.0, 0.0, 0.0, 0.0, 0.0, 0.0, 0.0, 0.0, 0.0, 0.0, 0.0, 0.0, 0.0, 0.0, 0.0, 0.0, 0.0, 0.0, 0.0, 0.0, 0.0, 0.0, 0.0, 0.0, 0.0, 0.0, 0.0, 0.0, 0.0, 0.0, 0.0, 0.0, 0.0, 0.0, 0.0, 0.0, 0.0, 0.0, 0.0, 0.0, 0.0, 0.0, 0.0, 0.0, 0.0, 0.0, 0.0, 0.0, 0.0, 0.0, 0.0, 0.0, 0.0, 0.0, 0.0, 0.0, 0.0, 0.0, 0.0, 0.0, 0.0, 0.0, 0.0, 0.0, 0.0, 0.0, 0.0, 0.0, 0.0, 0.0, 0.0, 0.0, 0.0, 0.0, 0.0, 0.0, 0.0, 0.0, 0.0, 0.0, 0.0, 0.0, 0.0, 0.0, 0.0, 0.0, 0.0, 0.0, 0.0, 0.0, 0.0, 0.0, 0.0, 0.0, 0.0, 0.0, 0.0, 0.0, 0.0, 0.0, 0.0, 0.0, 0.0, 0.0, 0.0, 0.0, 0.0, 0.0, 0.0, 0.0, 0.0, 0.0, 0.0, 0.0, 0.0, 0.0, 0.0, 0.0, 0.0, 0.0, 0.0, 0.0, 0.0, 0.0, 0.0, 0.0, 0.0, 0.0, 0.0, 0.0, 0.0, 0.0, 0.0, 0.0, 0.0, 0.0, 0.0, 0.0, 0.0, 0.0, 0.0, 0.0, 0.0, 0.0, 0.0, 0.0, 0.0, 0.0, 0.0, 0.0, 0.0, 0.0, 0.0, 0.0, 0.0, 0.0, 0.0, 0.0, 0.0, 0.0, 0.0, 0.0, 0.0, 0.0, 0.0, 0.0, 0.0, 0.0, 0.0, 0.0, 0.0, 0.0, 0.0, 0.0, 0.0, 0.0, 0.0, 0.0, 0.0, 0.0, 0.0, 0.0, 0.0, 0.0, 0.0, 0.0, 0.0, 0.0, 0.0, 0.0, 0.0, 0.0, 0.0, 0.0, 0.0, 0.0, 0.0, 0.0, 0.0, 0.0, 0.0, 0.0, 0.0, 0.0, 0.0, 0.0, 0.0, 0.0, 0.0, 0.0, 0.0, 0.0, 0.0, 0.0, 0.0, 0.0, 0.0, 0.0, 0.0, 0.0, 0.0, 0.0, 0.0, 0.0, 0.0, 0.0, 0.0, 0.0, 0.0, 0.0, 0.0, 0.0, 0.0, 0.0, 0.0, 0.0, 0.0, 0.0, 0.0, 0.0, 0.0, 0.0, 0.0, 0.0, 0.0, 0.0, 0.0, 0.0, 0.0, 0.0, 0.0, 0.0, 0.0, 0.0, 0.0, 0.0, 0.0, 0.0, 0.0, 0.0, 0.0, 0.0, 0.0, 0.0, 0.0, 0.0, 0.0, 0.0, 0.0, 0.0, 0.0, 0.0, 0.0, 0.0, 0.0, 0.0, 0.0, 0.0, 0.0, 0.0, 0.0, 0.0, 0.0, 0.0, 0.0, 0.0, 0.0, 0.0, 0.0, 0.0, 0.0, 0.0, 0.0, 0.0, 0.0, 0.0, 0.0, 0.0, 0.0, 0.0, 0.0, 0.0, 0.0, 0.0, 0.0, 0.0, 0.0, 0.0, 0.0, 0.0, 0.0, 0.0, 0.0, 0.0, 0.0, 0.0, 0.0, 0.0, 0.0, 0.0, 0.0, 0.0, 0.0, 0.0, 0.0, 0.0, 0.0, 0.0, 0.0, 0.0, 0.0, 0.0, 0.0, 0.0, 0.0, 0.0, 0.0, 0.0, 0.0, 0.0, 0.0, 0.0, 0.0, 0.0, 0.0, 0.0, 0.0, 0.0, 0.0, 0.0, 0.0, 0.0, 0.0, 0.0, 0.0, 0.0, 0.0, 0.0, 0.0, 0.0, 0.0, 0.0, 0.0, 0.0, 0.0, 0.0, 0.0, 0.0, 0.0, 0.0, 0.0, 0.0, 0.0, 0.0, 0.0, 0.0, 0.0, 0.0, 0.0, 0.0, 0.0, 0.0, 0.0, 0.0, 0.0, 0.0, 0.0, 0.0, 0.0, 0.0, 0.0, 0.0, 0.0, 0.0, 0.0, 0.0, 0.0, 0.0, 0.0, 0.0, 0.0, 0.0, 0.0, 0.0, 0.0, 0.0, 0.0, 0.0, 0.0, 0.0, 0.0, 0.0, 0.0, 0.0, 0.0, 0.0, 0.0, 0.0, 0.0, 0.0, 0.0, 0.0, 0.0, 0.0, 0.0, 0.0, 0.0, 0.0, 0.0, 0.0, 0.0, 0.0, 0.0, 0.0, 0.0, 0.0, 0.0, 0.0, 0.0, 0.0, 0.0, 0.0, 0.0, 0.0, 0.0, 0.0, 0.0, 0.0, 0.0, 0.0, 0.0, 0.0, 0.0, 0.0, 0.0, 0.0, 0.0, 0.0, 0.0, 0.0, 0.0, 0.0, 0.0, 0.0, 0.0, 0.0, 0.0, 0.0, 0.0, 0.0, 0.0, 0.0, 0.0, 0.0, 0.0, 0.0, 0.0, 0.0, 0.0, 0.0, 0.0, 0.0, 0.0, 0.0, 0.0, 0.0, 0.0, 0.0, 0.0, 0.0, 0.0, 0.0, 0.0, 0.0, 0.0, 0.0, 0.0, 0.0, 0.0, 0.0, 0.0, 0.0, 0.0, 0.0, 0.0, 0.0, 0.0, 0.0, 0.0, 0.0, 0.0, 0.0, 0.0, 0.0, 0.0, 0.0, 0.0, 0.0, 0.0, 0.0, 0.0, 0.0, 0.0, 0.0, 0.0, 0.0, 0.0, 0.0, 0.0, 0.0, 0.0, 0.0, 0.0, 0.0, 0.0, 0.0, 0.0, 0.0, 0.0, 0.0, 0.0, 0.0, 0.0, 0.0, 0.0, 0.0, 0.0, 0.0, 0.0, 0.0, 0.0, 0.0, 0.0, 0.0, 0.0, 0.0, 0.0, 0.0, 0.0, 0.0, 0.0, 0.0, 0.0, 0.0, 0.0, 0.0, 0.0, 0.0, 0.0, 0.0, 0.0, 0.0, 0.0, 0.0, 0.0, 0.0, 0.0, 0.0, 0.0, 0.0, 0.0, 0.0, 0.0, 0.0, 0.0, 0.0, 0.0, 0.0, 0.0, 0.0, 0.0, 0.0, 0.0, 0.0, 0.0, 0.0, 0.0, 0.0, 0.0, 0.0, 0.0, 0.0, 0.0, 0.0, 0.0, 0.0, 0.0, 0.0, 0.0, 0.0, 0.0, 0.0, 0.0, 0.0, 0.0, 0.0, 0.0, 0.0, 0.0, 0.0, 0.0, 0.0, 0.0, 0.0, 0.0, 0.0, 0.0, 0.0, 0.0, 0.0, 0.0, 0.0, 0.0, 0.0, 0.0, 0.0, 0.0, 0.0, 0.0, 0.0, 0.0, 0.0, 0.0, 0.0, 0.0, 0.0, 0.0, 0.0, 0.0, 0.0, 0.0, 0.0, 0.0, 0.0, 0.0, 0.0, 0.0, 0.0, 0.0, 0.0, 0.0, 0.0, 0.0, 0.0, 0.0, 0.0, 0.0, 0.0, 0.0, 0.0, 0.0, 0.0, 0.0, 0.0, 0.0, 0.0, 0.0, 0.0, 0.0, 0.0, 0.0, 0.0, 0.0, 0.0, 0.0, 0.0, 0.0, 0.0, 0.0, 0.0, 0.0, 0.0, 0.0, 0.0, 0.0, 0.0, 0.0, 0.0, 0.0, 0.0, 0.0, 0.0, 0.0, 0.0, 0.0, 0.0, 0.0, 0.0, 0.0, 0.0, 0.0, 0.0, 0.0, 0.0, 0.0, 0.0, 0.0, 0.0, 0.0, 0.0, 0.0, 0.0, 0.0, 0.0, 0.0, 0.0, 0.0, 0.0, 0.0, 0.0, 0.0, 0.0, 0.0, 0.0, 0.0, 0.0, 0.0, 0.0, 0.0, 0.0, 0.0, 0.0, 0.0, 0.0, 0.0, 0.0, 0.0, 0.0, 0.0, 0.0, 0.0, 0.0, 0.0, 0.0, 0.0, 0.0, 0.0, 0.0, 0.0, 0.0, 0.0, 0.0, 0.0, 0.0, 0.0, 0.0, 0.0, 0.0, 0.0, 0.0, 0.0, 0.0, 0.0, 0.0, 0.0, 0.0, 0.0, 0.0, 0.0, 0.0, 0.0, 0.0, 0.0, 0.0, 0.0, 0.0, 0.0, 0.0, 0.0, 0.0, 0.0, 0.0, 0.0, 0.0, 0.0, 0.0, 0.0, 0.0, 0.0, 0.0, 0.0, 0.0, 0.0, 0.0, 0.0, 0.0, 0.0, 0.0, 0.0, 0.0, 0.0, 0.0, 0.0, 0.0, 0.0, 0.0, 0.0, 0.0, 0.0, 0.0, 0.0, 0.0, 0.0, 0.0, 0.0, 0.0, 0.0, 0.0, 0.0, 0.0, 0.0, 0.0, 0.0, 0.0, 0.0, 0.0, 0.0, 0.0, 0.0, 0.0, 0.0, 0.0, 0.0, 0.0, 0.0, 0.0, 0.0, 0.0, 0.0, 0.0, 0.0, 0.0, 0.0, 0.0, 0.0, 0.0, 0.0, 0.0, 0.0, 0.0, 0.0, 0.0, 0.0, 0.0, 0.0, 0.0, 0.0, 0.0, 0.0, 0.0, 0.0, 0.0, 0.0, 0.0, 0.0, 0.0, 0.0, 0.0, 0.0, 0.0, 0.0, 0.0, 0.0, 0.0, 0.0, 0.0, 0.0, 0.0, 0.0, 0.0, 0.0, 0.0, 0.0, 0.0, 0.0, 0.0, 0.0, 0.0, 0.0, 0.0, 0.0, 0.0, 0.0, 0.0, 0.0, 0.0, 0.0, 0.0, 0.0, 0.0, 0.0, 0.0, 0.0, 0.0, 0.0, 0.0, 0.0, 0.0, 0.0, 0.0, 0.0, 0.0, 0.0, 0.0, 0.0, 0.0, 0.0, 0.0, 0.0, 0.0, 0.0, 0.0, 0.0, 0.0, 0.0, 0.0, 0.0, 0.0, 0.0, 0.0, 0.0, 0.0, 0.0, 0.0, 0.0, 0.0, 0.0, 0.0, 0.0, 0.0, 0.0, 0.0, 0.0, 0.0, 0.0, 0.0, 0.0, 0.0, 0.0, 0.0, 0.0, 0.0, 0.0, 0.0, 0.0, 0.0, 0.0, 0.0, 0.0, 0.0, 0.0, 0.0, 0.0, 0.0, 0.0, 0.0, 0.0, 0.0, 0.0, 0.0, 0.0, 0.0, 0.0, 0.0, 0.0, 0.0, 0.0, 0.0, 0.0, 0.0, 0.0, 0.0, 0.0, 0.0, 0.0, 0.0, 0.0, 0.0, 0.0, 0.0, 0.0, 0.0, 0.0, 0.0, 0.0, 0.0, 0.0, 0.0, 0.0, 0.0, 0.0, 0.0, 0.0, 0.0, 0.0, 0.0, 0.0, 0.0, 0.0, 0.0, 0.0, 0.0, 0.0, 0.0, 0.0, 0.0, 0.0, 0.0, 0.0, 0.0, 0.0, 0.0, 0.0, 0.0, 0.0, 0.0, 0.0, 0.0, 0.0, 0.0, 0.0, 0.0, 0.0, 0.0, 0.0, 0.0, 0.0, 0.0, 0.0, 0.0, 0.0, 0.0, 0.0, 0.0, 0.0, 0.0, 0.0, 0.0, 0.0, 0.0, 0.0, 0.0, 0.0, 0.0, 0.0, 0.0, 0.0, 0.0, 0.0, 0.0, 0.0, 0.0, 0.0, 0.0, 0.0, 0.0, 0.0, 0.0, 0.0, 0.0, 0.0, 0.0, 0.0, 0.0, 0.0, 0.0, 0.0, 0.0, 0.0, 0.0, 0.0, 0.0, 0.0, 0.0, 0.0, 0.0, 0.0, 0.0, 0.0, 0.0, 0.0, 0.0, 0.0, 0.0, 0.0, 0.0, 0.0, 0.0, 0.0, 0.0, 0.0, 0.0, 0.0, 0.0, 0.0, 0.0, 0.0, 0.0, 0.0, 0.0, 0.0, 0.0, 0.0, 0.0, 0.0, 0.0, 0.0, 0.0, 0.0, 0.0, 0.0, 0.0, 0.0, 0.0, 0.0, 0.0, 0.0, 0.0, 0.0, 0.0, 0.0, 0.0, 0.0, 0.0, 0.0, 0.0, 0.0, 0.0, 0.0, 0.0, 0.0, 0.0, 0.0, 0.0, 0.0, 0.0, 0.0, 0.0, 0.0, 0.0, 0.0, 0.0, 0.0, 0.0, 0.0, 0.0, 0.0, 0.0, 0.0, 0.0, 0.0, 0.0, 0.0, 0.0, 0.0, 0.0, 0.0, 0.0, 0.0, 0.0, 0.0, 0.0, 0.0, 0.0, 0.0, 0.0, 0.0, 0.0, 0.0, 0.0, 0.0, 0.0, 0.0, 0.0, 0.0, 0.0, 0.0, 0.0, 0.0, 0.0, 0.0, 0.0, 0.0, 0.0, 0.0, 0.0, 0.0, 0.0, 0.0, 0.0, 0.0, 0.0, 0.0, 0.0, 0.0, 0.0, 0.0, 0.0, 0.0, 0.0, 0.0, 0.0, 0.0, 0.0, 0.0, 0.0, 0.0, 0.0, 0.0, 0.0, 0.0, 0.0, 0.0, 0.0, 0.0, 0.0, 0.0, 0.0, 0.0, 0.0, 0.0, 0.0, 0.0, 0.0, 0.0, 0.0, 0.0, 0.0, 0.0, 0.0, 0.0, 0.0, 0.0, 0.0, 0.0, 0.0, 0.0, 0.0, 0.0, 0.0, 0.0, 0.0, 0.0, 0.0, 0.0, 0.0, 0.0, 0.0, 0.0, 0.0, 0.0, 0.0, 0.0, 0.0, 0.0, 0.0, 0.0, 0.0, 0.0, 0.0, 0.0, 0.0, 0.0, 0.0, 0.0, 0.0, 0.0, 0.0, 0.0, 0.0, 0.0, 0.0, 0.0, 0.0, 0.0, 0.0, 0.0, 0.0, 0.0, 0.0, 0.0, 0.0, 0.0, 0.0, 0.0, 0.0, 0.0, 0.0, 0.0, 0.0, 0.0, 0.0, 0.0, 0.0, 0.0, 0.0, 0.0, 0.0, 0.0, 0.0, 0.0, 0.0, 0.0, 0.0, 0.0, 0.0, 0.0, 0.0, 0.0, 0.0, 0.0, 0.0, 0.0, 0.0, 0.0, 0.0, 0.0, 0.0, 0.0, 0.0, 0.0, 0.0, 0.0, 0.0, 0.0, 0.0, 0.0, 0.0, 0.0, 0.0, 0.0, 0.0, 0.0, 0.0, 0.0, 0.0, 0.0, 0.0, 0.0, 0.0, 0.0, 0.0, 0.0, 0.0, 0.0, 0.0, 0.0, 0.0, 0.0, 0.0, 0.0, 0.0, 0.0, 0.0, 0.0, 0.0, 0.0, 0.0, 0.0, 0.0, 0.0, 0.0, 0.0, 0.0, 0.0, 0.0, 0.0, 0.0, 0.0, 0.0, 0.0, 0.0, 0.0, 0.0, 0.0, 0.0, 0.0, 0.0, 0.0, 0.0, 0.0, 0.0, 0.0, 0.0, 0.0, 0.0, 0.0, 0.0, 0.0, 0.0, 0.0, 0.0, 0.0, 0.0, 0.0, 0.0, 0.0, 0.0, 0.0, 0.0, 0.0, 0.0, 0.0, 0.0, 0.0, 0.0, 0.0, 0.0, 0.0, 0.0, 0.0, 0.0, 0.0, 0.0, 0.0, 0.0, 0.0, 0.0, 0.0, 0.0, 0.0, 0.0, 0.0, 0.0, 0.0, 0.0, 0.0, 0.0, 0.0, 0.0, 0.0, 0.0, 0.0, 0.0, 0.0, 0.0, 0.0, 0.0, 0.0, 0.0, 0.0, 0.0, 0.0, 0.0, 0.0, 0.0, 0.0, 0.0, 0.0, 0.0, 0.0, 0.0, 0.0, 0.0, 0.0, 0.0, 0.0, 0.0, 0.0, 0.0, 0.0, 0.0, 0.0, 0.0, 0.0, 0.0, 0.0, 0.0, 0.0, 0.0, 0.0, 0.0, 0.0, 0.0, 0.0, 0.0, 0.0, 0.0, 0.0, 0.0, 0.0, 0.0, 0.0, 0.0, 0.0, 0.0, 0.0, 0.0])
me_circle_001.materials.append(mat_material)
me_circle_001.materials.append(mat_border)
me_circle_001.materials.append(mat_black)
me_circle_001.update()

# ---- objects
ob_light = bpy.data.objects.new('Light', light_light)
ob_camera = bpy.data.objects.new('Camera', cam_camera)
ob_circle = bpy.data.objects.new('Circle', me_circle)
ob_circle_001 = bpy.data.objects.new('Circle.001', me_circle_001)
ob_circle_002 = bpy.data.objects.new('Circle.002', me_circle_001)

# ---- transforms, parenting, visibility, modifiers, constraints
ob_light.location = (4.076, 1.005, 5.904)
ob_light.rotation_euler = (0.6503, 0.05522, 1.866)
ob_light.lock_rotations_4d = False
ob_light.empty_display_type = 'ARROWS'
ob_light.color = (0.0, 0.0, 0.0, 0.0)
ob_light.lineart.crease_threshold = 0.0
ob_camera.location = (7.359, -6.926, 4.958)
ob_camera.rotation_euler = (1.109, 0.0, 0.8149)
ob_camera.lock_rotations_4d = False
ob_camera.empty_display_type = 'ARROWS'
ob_camera.color = (0.0, 0.0, 0.0, 0.0)
ob_camera.display_type = 'WIRE'
ob_camera.lineart.crease_threshold = 0.0
ob_circle.location = (0.0, 0.0, 0.0)
_m = ob_circle.modifiers.new('Subdivision', 'SUBSURF')
ob_circle_001.location = (0.6222, 1.327, 0.3494)
ob_circle_002.location = (0.6222, -1.327, 0.3494)

# ---- collection membership
col_collection.objects.link(ob_light)
col_collection.objects.link(ob_camera)
col_collection.objects.link(ob_circle)
col_collection.objects.link(ob_circle_001)
col_collection.objects.link(ob_circle_002)

# ---- scene / render settings (as saved in the file)
scene.camera = ob_camera
scene.frame_start = 1; scene.frame_end = 250; scene.frame_set(42)
scene.render.engine = 'BLENDER_EEVEE_NEXT'
scene.cycles.sampling_pattern = 'TABULATED_SOBOL'
bpy.context.view_layer.update()
